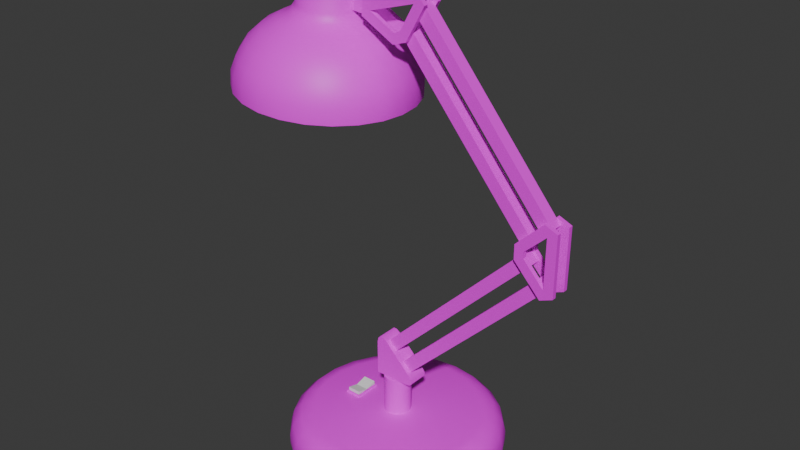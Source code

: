 # Source: Lamp.blend  (saved by Blender 4.0.36; exported with 4.5.12 LTS)
import bpy
from mathutils import Matrix  # noqa: F401  (used for matrix-valued properties, if any)

bpy.ops.wm.read_factory_settings(use_empty=True)
scene = bpy.context.scene
scene.name = 'Scene'

# ---- collections
col_collection = bpy.data.collections.new('Collection'); scene.collection.children.link(col_collection)

# ---- images (referenced by path relative to the original .blend; pixels are not part of the script)
import os
ASSET_DIR = os.environ.get("B2B_ASSET_DIR", "")  # directory of the original .blend (textures are referenced by path, not embedded)
HERE = os.path.dirname(os.path.abspath(__file__))  # packed textures are extracted next to this script under _unpacked/

def load_image(name, relpath, width, height, colorspace="sRGB"):
    """Load a texture the original file referenced (path relative to the .blend, or extracted next to this script)."""
    p = next((c for c in (os.path.join(HERE, relpath), os.path.join(ASSET_DIR, relpath)) if relpath and os.path.exists(c)), "")
    if p:
        img = bpy.data.images.load(p, check_existing=True)
        img.name = name
    else:  # same state as the original file: an image datablock whose file is absent (Cycles renders it pink)
        img = bpy.data.images.new(name, width, height)
        img.source = "FILE"
        img.filepath = "//" + (relpath or name)
    img.colorspace_settings.name = colorspace
    return img
img_untitled = load_image('Untitled', 'LampAO.png', 1024, 1024, 'sRGB')

# ---- materials (node trees are filled in below, after node groups)
mat_material = bpy.data.materials.new('Material')
mat_material.alpha_threshold = 0.0
mat_material.roughness = 0.5
mat_material.line_color = (0.0, 0.0, 0.0, 1.0)

# ---- node groups
ng_auto_smooth = bpy.data.node_groups.new('Auto Smooth', 'GeometryNodeTree')
_s = ng_auto_smooth.interface.new_socket(name='Geometry', in_out='OUTPUT', socket_type='NodeSocketGeometry')
_s = ng_auto_smooth.interface.new_socket(name='Geometry', in_out='INPUT', socket_type='NodeSocketGeometry')
_s = ng_auto_smooth.interface.new_socket(name='Angle', in_out='INPUT', socket_type='NodeSocketFloat')
_s.subtype = 'ANGLE'
_s.min_value = 0.0
_s.max_value = 3.142
ng_auto_smooth.is_modifier = True
_N = ng_auto_smooth.nodes; _L = ng_auto_smooth.links
n0 = _N.new('NodeGroupOutput'); n0.name = 'Group Output'; n0.location = (480, -100)
n1 = _N.new('NodeGroupInput'); n1.name = 'Group Input'; n1.location = (-420, -300)
n2 = _N.new('NodeGroupInput'); n2.name = 'Group Input.001'; n2.location = (-60, -100)
n3 = _N.new('GeometryNodeSetShadeSmooth'); n3.name = 'Set Shade Smooth'; n3.location = (120, -100)
n3.domain = 'EDGE'
n4 = _N.new('GeometryNodeSetShadeSmooth'); n4.name = 'Set Shade Smooth.001'; n4.location = (300, -100)
n5 = _N.new('GeometryNodeInputMeshEdgeAngle'); n5.name = 'Edge Angle'; n5.location = (-420, -220)
n6 = _N.new('GeometryNodeInputEdgeSmooth'); n6.name = 'Is Edge Smooth'; n6.location = (-60, -160)
n7 = _N.new('GeometryNodeInputShadeSmooth'); n7.name = 'Is Face Smooth'; n7.location = (-240, -340)
n8 = _N.new('FunctionNodeBooleanMath'); n8.name = 'Boolean Math'; n8.location = (-60, -220)
n9 = _N.new('FunctionNodeCompare'); n9.name = 'Compare'; n9.location = (-240, -180)
n9.operation = 'LESS_EQUAL'
_L.new(n5.outputs[0], n9.inputs[0])
_L.new(n4.outputs[0], n0.inputs[0])
_L.new(n1.outputs[1], n9.inputs[1])
_L.new(n9.outputs[0], n8.inputs[0])
_L.new(n7.outputs[0], n8.inputs[1])
_L.new(n2.outputs[0], n3.inputs[0])
_L.new(n6.outputs[0], n3.inputs[1])
_L.new(n3.outputs[0], n4.inputs[0])
_L.new(n8.outputs[0], n3.inputs[2])
n0.is_active_output = True

# ---- material node trees
mat_material.use_nodes = True; mat_material.node_tree.nodes.clear()
_N = mat_material.node_tree.nodes; _L = mat_material.node_tree.links
n0 = _N.new('ShaderNodeOutputMaterial'); n0.name = 'Material Output'; n0.location = (300, 300)
n1 = _N.new('ShaderNodeBsdfPrincipled'); n1.name = 'Principled BSDF'; n1.location = (6, 236)
n1.inputs[3].default_value = 1.45
n2 = _N.new('ShaderNodeTexImage'); n2.name = 'Image Texture'; n2.location = (-366, 195)
n2.image = img_untitled
_L.new(n1.outputs[0], n0.inputs[0])
_L.new(n2.outputs[0], n1.inputs[0])
n0.is_active_output = True

# ---- world
world_world = bpy.data.worlds.new('World'); scene.world = world_world
world_world.use_nodes = True; world_world.node_tree.nodes.clear()
_N = world_world.node_tree.nodes; _L = world_world.node_tree.links
n0 = _N.new('ShaderNodeOutputWorld'); n0.name = 'World Output'; n0.location = (300, 300)
n1 = _N.new('ShaderNodeBackground'); n1.name = 'Background'; n1.location = (10, 300)
n1.inputs[0].default_value = (0.05088, 0.05088, 0.05088, 1.0)
_L.new(n1.outputs[0], n0.inputs[0])
n0.is_active_output = True
world_world.color = (0.05088, 0.05088, 0.05088)
world_world.use_sun_shadow = False
world_world.sun_shadow_jitter_overblur = 0.0

# ---- meshes
me_plane_001 = bpy.data.meshes.new('Plane.001')
me_plane_001.from_pydata([(0.125, -0.2327, 0.01003), (0.125, -0.2465, 0.01003), (0.1507, -0.2715, 0.01003), (0.1626, -0.2666, 0.01003), (0.162, -0.2108, 0.01003), (0.1501, -0.2059, 0.01003), (0.1337, -0.2425, 0.01003), (0.1337, -0.2367, 0.01003), (0.1529, -0.216, 0.01003), (0.1535, -0.2614, 0.01003), (0.1337, -0.2425, 0.00597), (0.1337, -0.2367, 0.00597), (0.1529, -0.216, 0.00597), (0.162, -0.2108, 0.00597), (0.125, -0.2465, 0.00597), (0.125, -0.2327, 0.00597), (0.1501, -0.2059, 0.00597), (0.1626, -0.2666, 0.00597), (0.1507, -0.2715, 0.00597), (0.1535, -0.2614, 0.00597), (0.125, -0.2327, -0.01003), (0.125, -0.2465, -0.01003), (0.1507, -0.2715, -0.01003), (0.1626, -0.2666, -0.01003), (0.162, -0.2108, -0.01003), (0.1501, -0.2059, -0.01003), (0.1337, -0.2425, -0.01003), (0.1337, -0.2367, -0.01003), (0.1529, -0.216, -0.01003), (0.1535, -0.2614, -0.01003), (0.1337, -0.2425, -0.00597), (0.1337, -0.2367, -0.00597), (0.1529, -0.216, -0.00597), (0.162, -0.2108, -0.00597), (0.125, -0.2465, -0.00597), (0.125, -0.2327, -0.00597), (0.1501, -0.2059, -0.00597), (0.1626, -0.2666, -0.00597), (0.1507, -0.2715, -0.00597), (0.1535, -0.2614, -0.00597), (-0.07279, -0.3635, 0.06936), (-0.07373, -0.3507, 0.07686), (-0.06005, -0.3832, 0.04203), (-0.05711, -0.3745, 0.05534), (-0.05489, -0.3622, 0.067), (-0.05389, -0.3492, 0.07424), (-0.05369, -0.3366, 0.07845), (-0.05459, -0.3234, 0.07871), (-0.04959, -0.3825, 0.03768), (-0.04333, -0.3735, 0.04962), (-0.03821, -0.3609, 0.06007), (-0.0354, -0.3479, 0.06656), (-0.03415, -0.3351, 0.07034), (-0.03499, -0.3219, 0.07057), (-0.0406, -0.3818, 0.03076), (-0.0315, -0.3726, 0.04051), (-0.02388, -0.3599, 0.04905), (-0.01953, -0.3467, 0.05435), (-0.01738, -0.3339, 0.05743), (-0.01815, -0.3207, 0.05762), (-0.03371, -0.3813, 0.02175), (-0.02242, -0.372, 0.02865), (-0.01289, -0.3591, 0.03468), (-0.007347, -0.3458, 0.03843), (-0.004505, -0.333, 0.04061), (-0.005238, -0.3198, 0.04075), (-0.02937, -0.381, 0.01126), (-0.01671, -0.3716, 0.01483), (-0.005975, -0.3586, 0.01795), (0.0003108, -0.3453, 0.01989), (0.003588, -0.3324, 0.02102), (0.002881, -0.3192, 0.02109), (-0.02789, -0.3809, 4.017e-08), (-0.01476, -0.3714, 4.515e-08), (-0.003618, -0.3584, 3.995e-08), (0.002923, -0.3451, 4.053e-08), (0.006348, -0.3322, 4.092e-08), (0.00565, -0.319, 3.875e-08), (-0.02937, -0.381, -0.01126), (-0.01671, -0.3716, -0.01483), (-0.005975, -0.3586, -0.01795), (0.0003108, -0.3453, -0.01989), (0.003588, -0.3324, -0.02102), (0.002881, -0.3192, -0.02109), (-0.03371, -0.3813, -0.02175), (-0.02242, -0.372, -0.02865), (-0.01289, -0.3591, -0.03468), (-0.007347, -0.3458, -0.03843), (-0.004505, -0.333, -0.04061), (-0.005238, -0.3198, -0.04075), (-0.0406, -0.3818, -0.03076), (-0.0315, -0.3726, -0.04051), (-0.02388, -0.3599, -0.04905), (-0.01953, -0.3467, -0.05435), (-0.01738, -0.3339, -0.05743), (-0.01815, -0.3207, -0.05762), (-0.04959, -0.3825, -0.03768), (-0.04333, -0.3735, -0.04962), (-0.03821, -0.3609, -0.06007), (-0.0354, -0.3479, -0.06656), (-0.03415, -0.3351, -0.07034), (-0.03499, -0.3219, -0.07057), (-0.06005, -0.3832, -0.04203), (-0.05711, -0.3745, -0.05534), (-0.05489, -0.3622, -0.067), (-0.05389, -0.3492, -0.07424), (-0.05369, -0.3366, -0.07845), (-0.05459, -0.3234, -0.07871), (-0.07128, -0.384, -0.04351), (-0.0719, -0.3756, -0.0573), (-0.07279, -0.3635, -0.06936), (-0.07373, -0.3507, -0.07686), (-0.07465, -0.3381, -0.08122), (-0.07562, -0.3249, -0.08149), (-0.08251, -0.3849, -0.04203), (-0.08669, -0.3767, -0.05534), (-0.0907, -0.3648, -0.067), (-0.09357, -0.3521, -0.07424), (-0.09562, -0.3397, -0.07845), (-0.09666, -0.3265, -0.07871), (-0.09298, -0.3856, -0.03768), (-0.1005, -0.3777, -0.04962), (-0.1074, -0.366, -0.06007), (-0.1121, -0.3535, -0.06656), (-0.1152, -0.3411, -0.07034), (-0.1163, -0.3279, -0.07057), (-0.102, -0.3863, -0.03076), (-0.1123, -0.3786, -0.04051), (-0.1217, -0.3671, -0.04905), (-0.1279, -0.3547, -0.05435), (-0.1319, -0.3423, -0.05743), (-0.1331, -0.3291, -0.05762), (-0.1089, -0.3868, -0.02175), (-0.1214, -0.3792, -0.02865), (-0.1327, -0.3679, -0.03468), (-0.1401, -0.3556, -0.03843), (-0.1448, -0.3433, -0.04061), (-0.146, -0.3301, -0.04075), (-0.1132, -0.3871, -0.01126), (-0.1271, -0.3797, -0.01483), (-0.1396, -0.3684, -0.01795), (-0.1478, -0.3561, -0.01989), (-0.1529, -0.3439, -0.02102), (-0.1541, -0.3307, -0.02109), (-0.1147, -0.3872, 4.796e-08), (-0.129, -0.3798, 4.103e-08), (-0.142, -0.3685, 5.924e-08), (-0.1504, -0.3563, 5.35e-08), (-0.1557, -0.3441, 3.282e-08), (-0.1569, -0.3309, 5.019e-08), (-0.1132, -0.3871, 0.01126), (-0.1271, -0.3797, 0.01483), (-0.1396, -0.3684, 0.01795), (-0.1478, -0.3561, 0.01989), (-0.1529, -0.3439, 0.02102), (-0.1541, -0.3307, 0.02109), (-0.1089, -0.3868, 0.02175), (-0.1214, -0.3792, 0.02865), (-0.1327, -0.3679, 0.03468), (-0.1401, -0.3556, 0.03843), (-0.1448, -0.3433, 0.04061), (-0.146, -0.3301, 0.04075), (-0.102, -0.3863, 0.03076), (-0.1123, -0.3786, 0.04051), (-0.1217, -0.3671, 0.04905), (-0.1279, -0.3547, 0.05435), (-0.1319, -0.3423, 0.05743), (-0.1331, -0.3291, 0.05762), (-0.09298, -0.3856, 0.03768), (-0.1005, -0.3777, 0.04962), (-0.1074, -0.366, 0.06007), (-0.1121, -0.3535, 0.06656), (-0.1152, -0.3411, 0.07034), (-0.1163, -0.3279, 0.07057), (-0.08251, -0.3849, 0.04203), (-0.08669, -0.3767, 0.05534), (-0.0907, -0.3648, 0.067), (-0.09357, -0.3521, 0.07424), (-0.09562, -0.3397, 0.07845), (-0.09666, -0.3265, 0.07871), (-0.07128, -0.384, 0.04351), (-0.0719, -0.3756, 0.0573), (-0.07465, -0.3381, 0.08122), (-0.07562, -0.3249, 0.08149), (-0.07031, -0.3973, 0.02908), (-0.07088, -0.3896, 0.03376), (-0.0628, -0.3968, 0.02809), (-0.06217, -0.3889, 0.03261), (-0.05581, -0.3962, 0.02518), (-0.05405, -0.3883, 0.02923), (-0.0498, -0.3958, 0.02056), (-0.04708, -0.3878, 0.02387), (-0.04519, -0.3955, 0.01454), (-0.04173, -0.3874, 0.01688), (-0.0423, -0.3953, 0.007526), (-0.03836, -0.3872, 0.008737), (-0.04131, -0.3952, 3.277e-08), (-0.03721, -0.3871, 3.375e-08), (-0.0423, -0.3953, -0.007526), (-0.03836, -0.3872, -0.008736), (-0.04519, -0.3955, -0.01454), (-0.04173, -0.3874, -0.01688), (-0.0498, -0.3958, -0.02056), (-0.04708, -0.3878, -0.02387), (-0.05581, -0.3962, -0.02518), (-0.05405, -0.3883, -0.02923), (-0.0628, -0.3968, -0.02809), (-0.06217, -0.3889, -0.0326), (-0.07031, -0.3973, -0.02908), (-0.07088, -0.3896, -0.03376), (-0.07782, -0.3979, -0.02809), (-0.07959, -0.3902, -0.0326), (-0.08481, -0.3984, -0.02518), (-0.08771, -0.3908, -0.02923), (-0.09082, -0.3988, -0.02056), (-0.09468, -0.3913, -0.02387), (-0.09543, -0.3992, -0.01454), (-0.1, -0.3917, -0.01688), (-0.09832, -0.3994, -0.007526), (-0.1034, -0.3919, -0.008736), (-0.09931, -0.3994, 3.252e-08), (-0.1045, -0.392, 3.518e-08), (-0.09832, -0.3994, 0.007526), (-0.1034, -0.3919, 0.008737), (-0.09543, -0.3992, 0.01454), (-0.1, -0.3917, 0.01688), (-0.09082, -0.3988, 0.02056), (-0.09468, -0.3913, 0.02387), (-0.08481, -0.3984, 0.02518), (-0.08771, -0.3908, 0.02923), (-0.07782, -0.3979, 0.02809), (-0.07959, -0.3902, 0.03261), (-0.05628, -0.3235, 0.07236), (-0.03826, -0.3222, 0.06488), (-0.02279, -0.321, 0.05297), (-0.01092, -0.3202, 0.03746), (-0.00218, -0.3195, 0.009695), (-0.003453, -0.3196, -0.01939), (-0.01092, -0.3202, -0.03746), (-0.02279, -0.321, -0.05297), (-0.03826, -0.3222, -0.06488), (-0.05628, -0.3235, -0.07236), (-0.07562, -0.3249, -0.07492), (-0.09496, -0.3263, -0.07236), (-0.113, -0.3277, -0.06488), (-0.1285, -0.3288, -0.05297), (-0.1403, -0.3297, -0.03746), (-0.1478, -0.3302, -0.01939), (-0.1503, -0.3304, 4.915e-08), (-0.1478, -0.3302, 0.01939), (-0.1403, -0.3297, 0.03746), (-0.1285, -0.3288, 0.05297), (-0.113, -0.3277, 0.06488), (-0.09496, -0.3263, 0.07236), (-0.07562, -0.3249, 0.07492), (-0.0648, -0.3575, 0.06385), (-0.03409, -0.3552, 0.05109), (-0.01385, -0.3537, 0.02465), (-0.009507, -0.3534, -0.008406), (-0.02223, -0.3544, -0.03921), (-0.04861, -0.3563, -0.0595), (-0.08157, -0.3587, -0.06385), (-0.1123, -0.361, -0.05109), (-0.1325, -0.3625, -0.02465), (-0.1369, -0.3628, 0.008406), (-0.1241, -0.3618, 0.03921), (-0.09777, -0.3599, 0.0595), (-0.06608, -0.3778, 0.04188), (-0.03184, -0.3753, 0.01554), (-0.03747, -0.3757, -0.02737), (-0.07735, -0.3786, -0.04394), (-0.1116, -0.3811, -0.01759), (-0.106, -0.3807, 0.02532), (-0.07056, -0.3938, -0.001027), (-0.06844, -0.4228, 0.02859), (-0.05917, -0.4362, 0.01076), (-0.06106, -0.4223, 0.02762), (-0.05418, -0.4218, 0.02476), (-0.04827, -0.4214, 0.02022), (-0.04374, -0.421, 0.0143), (-0.054, -0.4359, -0.001771), (-0.04089, -0.4208, 0.007401), (-0.03992, -0.4208, 3.471e-08), (-0.04089, -0.4208, -0.0074), (-0.04374, -0.421, -0.0143), (-0.06223, -0.4365, -0.01253), (-0.04827, -0.4214, -0.02022), (-0.05418, -0.4218, -0.02476), (-0.06106, -0.4223, -0.02762), (-0.06844, -0.4228, -0.02859), (-0.07564, -0.4375, -0.01076), (-0.07582, -0.4234, -0.02762), (-0.08269, -0.4239, -0.02476), (-0.0886, -0.4243, -0.02022), (-0.09313, -0.4247, -0.0143), (-0.08082, -0.4378, 0.001771), (-0.09598, -0.4249, -0.0074), (-0.09695, -0.4249, 3.447e-08), (-0.09598, -0.4249, 0.007401), (-0.09313, -0.4247, 0.0143), (-0.07259, -0.4372, 0.01253), (-0.0886, -0.4243, 0.02022), (-0.08269, -0.4239, 0.02476), (-0.07582, -0.4234, 0.02762), (-0.06797, -0.4291, 0.02584), (-0.05981, -0.4337, 0.01885), (-0.0613, -0.4286, 0.02496), (-0.05509, -0.4282, 0.02238), (-0.05146, -0.4331, 0.01242), (-0.04975, -0.4278, 0.01827), (-0.04566, -0.4275, 0.01292), (-0.04743, -0.4328, 0.002663), (-0.04308, -0.4273, 0.006688), (-0.0422, -0.4272, 3.652e-08), (-0.0488, -0.4329, -0.007807), (-0.04308, -0.4273, -0.006688), (-0.04566, -0.4275, -0.01292), (-0.05521, -0.4333, -0.01618), (-0.04975, -0.4278, -0.01827), (-0.05509, -0.4282, -0.02238), (-0.06494, -0.4341, -0.02023), (-0.0613, -0.4286, -0.02496), (-0.06797, -0.4291, -0.02584), (-0.07539, -0.4348, -0.01885), (-0.07464, -0.4296, -0.02496), (-0.08086, -0.4301, -0.02238), (-0.08374, -0.4354, -0.01242), (-0.0862, -0.4305, -0.01827), (-0.09029, -0.4308, -0.01292), (-0.08777, -0.4357, -0.002663), (-0.09287, -0.431, -0.006688), (-0.09375, -0.431, 3.562e-08), (-0.0864, -0.4356, 0.007807), (-0.09287, -0.431, 0.006688), (-0.09029, -0.4308, 0.01292), (-0.07998, -0.4352, 0.01618), (-0.0862, -0.4305, 0.01827), (-0.08086, -0.4301, 0.02238), (-0.07025, -0.4344, 0.02023), (-0.07464, -0.4296, 0.02496), (0.01681, -0.3837, 0.01003), (0.003704, -0.3795, 0.01003), (-0.02792, -0.3964, 0.01003), (-0.02683, -0.4092, 0.01003), (0.02652, -0.4255, 0.01003), (0.03477, -0.4157, 0.01003), (0.004898, -0.3889, 0.01003), (0.01039, -0.3907, 0.01003), (0.0243, -0.4153, 0.01003), (-0.01911, -0.4021, 0.01003), (0.004898, -0.3889, 0.00597), (0.01039, -0.3907, 0.00597), (0.0243, -0.4153, 0.00597), (0.02652, -0.4255, 0.00597), (0.003704, -0.3795, 0.00597), (0.01681, -0.3837, 0.00597), (0.03477, -0.4157, 0.00597), (-0.02683, -0.4092, 0.00597), (-0.02792, -0.3964, 0.00597), (-0.01911, -0.4021, 0.00597), (0.01681, -0.3837, -0.01003), (0.003704, -0.3795, -0.01003), (-0.02792, -0.3964, -0.01003), (-0.02683, -0.4092, -0.01003), (0.02652, -0.4255, -0.01003), (0.03477, -0.4157, -0.01003), (0.004898, -0.3889, -0.01003), (0.01039, -0.3907, -0.01003), (0.0243, -0.4153, -0.01003), (-0.01911, -0.4021, -0.01003), (0.004898, -0.3889, -0.00597), (0.01039, -0.3907, -0.00597), (0.0243, -0.4153, -0.00597), (0.02652, -0.4255, -0.00597), (0.003704, -0.3795, -0.00597), (0.01681, -0.3837, -0.00597), (0.03477, -0.4157, -0.00597), (-0.02683, -0.4092, -0.00597), (-0.02792, -0.3964, -0.00597), (-0.01911, -0.4021, -0.00597), (-0.04143, -0.3974, 0.005276), (-0.04143, -0.3974, -0.005276), (-0.04052, -0.4101, 0.005188), (-0.04052, -0.4101, -0.005188), (-2.98e-08, 0.0, 0.1), (0.02393, 0.0, 0.09709), (0.04647, 0.0, 0.08855), (0.06631, 0.0, 0.07485), (0.0823, 0.0, 0.05681), (0.0935, 0.0, 0.03546), (0.09927, 0.0, 0.01205), (0.09927, 0.0, -0.01205), (0.0935, 0.0, -0.03546), (0.0823, 0.0, -0.05681), (0.06631, 0.0, -0.07485), (0.04647, 0.0, -0.08855), (0.02393, 0.0, -0.09709), (-2.98e-08, 0.0, -0.1), (-0.02393, 0.0, -0.09709), (-0.04647, 0.0, -0.08855), (-0.06631, 0.0, -0.07485), (-0.0823, 0.0, -0.05681), (-0.0935, 0.0, -0.03546), (-0.09927, 0.0, -0.01205), (-0.09927, 0.0, 0.01205), (-0.0935, 0.0, 0.03546), (-0.0823, 0.0, 0.05681), (-0.06631, 0.0, 0.07485), (-0.04647, 0.0, 0.08855), (-0.02393, 0.0, 0.09709), (-0.001525, -0.03, 0.01256), (0.004486, -0.03, 0.01183), (0.00947, -0.03, 0.008389), (0.01228, -0.03, 0.003028), (0.01228, -0.03, -0.003028), (0.00947, -0.03, -0.008389), (0.004486, -0.03, -0.01183), (-0.001525, -0.03, -0.01256), (-0.007187, -0.03, -0.01041), (-0.0112, -0.03, -0.005879), (-0.01265, -0.03, 2.058e-08), (-0.0112, -0.03, 0.005879), (-0.007187, -0.03, 0.01041), (-0.007187, -0.06669, 0.01041), (-0.0112, -0.06669, 0.005879), (-0.01265, -0.06669, 2.335e-08), (-0.0112, -0.06669, -0.005879), (-0.007187, -0.06669, -0.01041), (-0.001525, -0.06669, -0.01256), (0.004486, -0.06669, -0.01183), (0.00947, -0.06669, -0.008389), (0.01228, -0.06669, -0.003028), (0.01228, -0.06669, 0.003028), (0.00947, -0.06669, 0.008389), (0.004486, -0.06669, 0.01183), (-0.001525, -0.06669, 0.01256), (-2.98e-08, -0.008558, 0.1), (-0.0003767, -0.03, 0.0784), (-5.049e-05, -0.01928, 0.09711), (-0.0001884, -0.02713, 0.0892), (0.01913, -0.03, 0.07603), (0.02393, -0.008558, 0.09709), (0.02153, -0.02713, 0.08656), (0.02329, -0.01928, 0.09427), (0.0361, -0.03, 0.0696), (0.04647, -0.008558, 0.08855), (0.04129, -0.02713, 0.07907), (0.04508, -0.01928, 0.08601), (0.05227, -0.03, 0.05843), (0.06631, -0.008558, 0.07485), (0.05929, -0.02713, 0.06664), (0.06443, -0.01928, 0.07265), (0.06431, -0.03, 0.04485), (0.0823, -0.008558, 0.05681), (0.0733, -0.02713, 0.05083), (0.07989, -0.01928, 0.0552), (0.07344, -0.03, 0.02745), (0.0935, -0.008558, 0.03546), (0.08347, -0.02713, 0.03145), (0.09081, -0.01928, 0.03439), (0.07778, -0.03, 0.009824), (0.09927, -0.008558, 0.01205), (0.08853, -0.02713, 0.01094), (0.09639, -0.01928, 0.01175), (0.07778, -0.03, -0.009824), (0.09927, -0.008558, -0.01205), (0.08853, -0.02713, -0.01094), (0.09639, -0.01928, -0.01175), (0.07344, -0.03, -0.02745), (0.0935, -0.008558, -0.03546), (0.08347, -0.02713, -0.03145), (0.09081, -0.01928, -0.03439), (0.06431, -0.03, -0.04485), (0.0823, -0.008558, -0.05681), (0.0733, -0.02713, -0.05083), (0.07989, -0.01928, -0.0552), (0.05227, -0.03, -0.05843), (0.06631, -0.008558, -0.07485), (0.05929, -0.02713, -0.06664), (0.06443, -0.01928, -0.07265), (0.0361, -0.03, -0.0696), (0.04647, -0.008558, -0.08855), (0.04129, -0.02713, -0.07907), (0.04508, -0.01928, -0.08601), (0.01913, -0.03, -0.07603), (0.02393, -0.008558, -0.09709), (0.02153, -0.02713, -0.08656), (0.02329, -0.01928, -0.09427), (-0.0003767, -0.03, -0.0784), (-2.98e-08, -0.008558, -0.1), (-0.0001884, -0.02713, -0.0892), (-5.049e-05, -0.01928, -0.09711), (-0.0184, -0.03, -0.07621), (-0.02393, -0.008558, -0.09709), (-0.02116, -0.02713, -0.08665), (-0.02319, -0.01928, -0.0943), (-0.03677, -0.03, -0.06925), (-0.04647, -0.008558, -0.08855), (-0.04162, -0.02713, -0.0789), (-0.04517, -0.01928, -0.08596), (-0.05171, -0.03, -0.05893), (-0.06631, -0.008558, -0.07485), (-0.05901, -0.02713, -0.06689), (-0.06436, -0.01928, -0.07272), (-0.06474, -0.03, -0.04423), (-0.0823, -0.008558, -0.05681), (-0.07352, -0.02713, -0.05052), (-0.07995, -0.01928, -0.05512), (-0.07317, -0.03, -0.02815), (-0.0935, -0.008558, -0.03546), (-0.08334, -0.02713, -0.03181), (-0.09078, -0.01928, -0.03448), (-0.07787, -0.03, -0.009076), (-0.09927, -0.008558, -0.01205), (-0.08857, -0.02713, -0.01056), (-0.0964, -0.01928, -0.01165), (-0.07787, -0.03, 0.009076), (-0.09927, -0.008558, 0.01205), (-0.08857, -0.02713, 0.01056), (-0.0964, -0.01928, 0.01165), (-0.07317, -0.03, 0.02815), (-0.0935, -0.008558, 0.03546), (-0.08334, -0.02713, 0.03181), (-0.09078, -0.01928, 0.03448), (-0.06474, -0.03, 0.04423), (-0.0823, -0.008558, 0.05681), (-0.07352, -0.02713, 0.05052), (-0.07995, -0.01928, 0.05512), (-0.05171, -0.03, 0.05893), (-0.06631, -0.008558, 0.07485), (-0.05901, -0.02713, 0.06689), (-0.06436, -0.01928, 0.07272), (-0.03677, -0.03, 0.06925), (-0.04647, -0.008558, 0.08855), (-0.04162, -0.02713, 0.0789), (-0.04517, -0.01928, 0.08596), (-0.0184, -0.03, 0.07621), (-0.02393, -0.008558, 0.09709), (-0.02116, -0.02713, 0.08665), (-0.02319, -0.01928, 0.0943), (-0.01509, -0.06724, -0.009743), (-0.01509, -0.06724, 0.009253), (-0.01509, -0.09885, 0.009253), (-0.004348, -0.1033, 0.009253), (-0.01427, -0.1038, 0.009253), (-0.01194, -0.1064, 0.009253), (-0.008458, -0.1063, 0.009253), (0.02097, -0.07798, 0.009253), (0.01652, -0.06724, 0.009253), (0.02393, -0.07387, 0.009253), (0.02412, -0.07039, 0.009253), (0.02152, -0.06806, 0.009253), (-0.004348, -0.1033, -0.009743), (-0.01509, -0.09885, -0.009743), (-0.008458, -0.1063, -0.009743), (-0.01194, -0.1064, -0.009743), (-0.01427, -0.1038, -0.009743), (0.01652, -0.06724, -0.009743), (0.02097, -0.07798, -0.009743), (0.02152, -0.06806, -0.009743), (0.02412, -0.07039, -0.009743), (0.02393, -0.07387, -0.009743), (-0.01036, -0.0977, -0.005699), (0.13, -0.238, -0.005699), (-0.01036, -0.0977, 0.005699), (0.13, -0.238, 0.005699), (-0.002303, -0.08964, -0.005699), (0.138, -0.23, -0.005699), (-0.002303, -0.08964, 0.005699), (0.138, -0.23, 0.005699), (0.005756, -0.08158, -0.005699), (0.1454, -0.2212, -0.005699), (0.005756, -0.08158, 0.005699), (0.1454, -0.2212, 0.005699), (0.01382, -0.07352, -0.005699), (0.1534, -0.2131, -0.005699), (0.01382, -0.07352, 0.005699), (0.1534, -0.2131, 0.005699), (0.1302, -0.2429, -0.005699), (0.00915, -0.3871, -0.005699), (0.1302, -0.2429, 0.005699), (0.00915, -0.3871, 0.005699), (0.1389, -0.2502, -0.005699), (0.01788, -0.3944, -0.005699), (0.1389, -0.2502, 0.005699), (0.01788, -0.3944, 0.005699), (0.1465, -0.2589, -0.005699), (0.02159, -0.4077, -0.005699), (0.1465, -0.2589, 0.005699), (0.02159, -0.4077, 0.005699), (0.1552, -0.2662, -0.005699), (0.03032, -0.4151, -0.005699), (0.1552, -0.2662, 0.005699), (0.03032, -0.4151, 0.005699), (-0.05153, -0.03, -0.0126), (-0.03647, -0.03, -0.0126), (-0.05153, -0.03, 0.0126), (-0.03647, -0.03, 0.0126), (-0.05153, -0.032, 0.0126), (-0.05153, -0.032, -0.0126), (-0.03647, -0.032, -0.0126), (-0.03647, -0.032, 0.0126), (-0.0504, -0.032, 0.0114), (-0.0504, -0.032, -0.0114), (-0.0376, -0.032, -0.0114), (-0.0376, -0.032, 0.0114), (-0.0504, -0.02999, 0.0114), (-0.0504, -0.02999, -0.0114), (-0.0376, -0.02999, -0.0114), (-0.0376, -0.02999, 0.0114)], [], [(10, 14, 15, 11), (6, 7, 0, 1), (8, 4, 5), (9, 2, 3), (7, 8, 5, 0), (9, 6, 1, 2), (8, 9, 3, 4), (12, 16, 13), (19, 17, 18), (11, 15, 16, 12), (19, 18, 14, 10), (12, 13, 17, 19), (5, 16, 15, 0), (8, 12, 19, 9), (0, 15, 14, 1), (6, 10, 11, 7), (1, 14, 18, 2), (9, 19, 10, 6), (4, 13, 16, 5), (7, 11, 12, 8), (3, 17, 13, 4), (2, 18, 17, 3), (30, 31, 35, 34), (26, 21, 20, 27), (28, 25, 24), (29, 23, 22), (27, 20, 25, 28), (29, 22, 21, 26), (28, 24, 23, 29), (32, 33, 36), (39, 38, 37), (31, 32, 36, 35), (39, 30, 34, 38), (32, 39, 37, 33), (25, 20, 35, 36), (28, 29, 39, 32), (20, 21, 34, 35), (26, 27, 31, 30), (21, 22, 38, 34), (29, 26, 30, 39), (24, 25, 36, 33), (27, 28, 32, 31), (23, 24, 33, 37), (22, 23, 37, 38), (96, 205, 207, 102), (114, 211, 213, 120), (120, 213, 215, 126), (126, 215, 217, 132), (132, 217, 219, 138), (138, 219, 221, 144), (144, 221, 223, 150), (150, 223, 225, 156), (156, 225, 227, 162), (162, 227, 229, 168), (168, 229, 231, 174), (174, 231, 185, 180), (180, 185, 187, 42), (42, 187, 189, 48), (48, 189, 191, 54), (54, 191, 193, 60), (60, 193, 195, 66), (66, 195, 197, 72), (72, 197, 199, 78), (78, 199, 201, 84), (84, 201, 203, 90), (102, 207, 209, 108), (108, 209, 211, 114), (183, 182, 46, 47), (202, 286, 287, 204), (181, 180, 42, 43), (40, 181, 43, 44), (41, 40, 44, 45), (182, 41, 45, 46), (46, 45, 51, 52), (47, 46, 52, 53), (200, 284, 286, 202), (43, 42, 48, 49), (44, 43, 49, 50), (45, 44, 50, 51), (204, 287, 288, 206), (49, 48, 54, 55), (50, 49, 55, 56), (51, 50, 56, 57), (52, 51, 57, 58), (53, 52, 58, 59), (58, 57, 63, 64), (59, 58, 64, 65), (206, 288, 289, 208), (55, 54, 60, 61), (56, 55, 61, 62), (57, 56, 62, 63), (61, 60, 66, 67), (62, 61, 67, 68), (63, 62, 68, 69), (64, 63, 69, 70), (65, 64, 70, 71), (208, 289, 291, 210), (71, 70, 76, 77), (210, 291, 292, 212), (67, 66, 72, 73), (68, 67, 73, 74), (69, 68, 74, 75), (70, 69, 75, 76), (74, 73, 79, 80), (75, 74, 80, 81), (76, 75, 81, 82), (77, 76, 82, 83), (212, 292, 293, 214), (73, 72, 78, 79), (214, 293, 294, 216), (79, 78, 84, 85), (80, 79, 85, 86), (81, 80, 86, 87), (82, 81, 87, 88), (83, 82, 88, 89), (86, 85, 91, 92), (87, 86, 92, 93), (88, 87, 93, 94), (89, 88, 94, 95), (216, 294, 296, 218), (85, 84, 90, 91), (218, 296, 297, 220), (91, 90, 96, 97), (92, 91, 97, 98), (93, 92, 98, 99), (94, 93, 99, 100), (95, 94, 100, 101), (99, 98, 104, 105), (100, 99, 105, 106), (101, 100, 106, 107), (220, 297, 298, 222), (97, 96, 102, 103), (98, 97, 103, 104), (222, 298, 299, 224), (103, 102, 108, 109), (104, 103, 109, 110), (105, 104, 110, 111), (106, 105, 111, 112), (107, 106, 112, 113), (111, 110, 116, 117), (112, 111, 117, 118), (113, 112, 118, 119), (224, 299, 301, 226), (109, 108, 114, 115), (110, 109, 115, 116), (226, 301, 302, 228), (115, 114, 120, 121), (116, 115, 121, 122), (117, 116, 122, 123), (118, 117, 123, 124), (119, 118, 124, 125), (124, 123, 129, 130), (125, 124, 130, 131), (228, 302, 303, 230), (121, 120, 126, 127), (122, 121, 127, 128), (123, 122, 128, 129), (127, 126, 132, 133), (128, 127, 133, 134), (129, 128, 134, 135), (130, 129, 135, 136), (131, 130, 136, 137), (137, 136, 142, 143), (186, 276, 277, 188), (133, 132, 138, 139), (134, 133, 139, 140), (135, 134, 140, 141), (136, 135, 141, 142), (139, 138, 144, 145), (140, 139, 145, 146), (141, 140, 146, 147), (142, 141, 147, 148), (143, 142, 148, 149), (184, 274, 276, 186), (149, 148, 154, 155), (188, 277, 278, 190), (145, 144, 150, 151), (146, 145, 151, 152), (147, 146, 152, 153), (148, 147, 153, 154), (152, 151, 157, 158), (153, 152, 158, 159), (154, 153, 159, 160), (155, 154, 160, 161), (190, 278, 279, 192), (151, 150, 156, 157), (192, 279, 281, 194), (157, 156, 162, 163), (158, 157, 163, 164), (159, 158, 164, 165), (160, 159, 165, 166), (161, 160, 166, 167), (164, 163, 169, 170), (165, 164, 170, 171), (166, 165, 171, 172), (167, 166, 172, 173), (163, 162, 168, 169), (194, 281, 382, 380), (169, 168, 174, 175), (170, 169, 175, 176), (171, 170, 176, 177), (172, 171, 177, 178), (173, 172, 178, 179), (177, 176, 40, 41), (178, 177, 41, 182), (179, 178, 182, 183), (198, 283, 284, 200), (175, 174, 180, 181), (176, 175, 181, 40), (184, 186, 187, 185), (186, 188, 189, 187), (188, 190, 191, 189), (190, 192, 193, 191), (192, 194, 195, 193), (194, 196, 197, 195), (196, 198, 199, 197), (198, 200, 201, 199), (200, 202, 203, 201), (202, 204, 205, 203), (204, 206, 207, 205), (206, 208, 209, 207), (208, 210, 211, 209), (210, 212, 213, 211), (212, 214, 215, 213), (214, 216, 217, 215), (216, 218, 219, 217), (218, 220, 221, 219), (220, 222, 223, 221), (222, 224, 225, 223), (224, 226, 227, 225), (226, 228, 229, 227), (228, 230, 231, 229), (230, 184, 185, 231), (90, 203, 205, 96), (173, 179, 253, 252), (161, 167, 251, 250), (59, 65, 235, 234), (167, 173, 252, 251), (149, 155, 249, 248), (47, 53, 233, 232), (155, 161, 250, 249), (137, 143, 247, 246), (179, 183, 254, 253), (143, 149, 248, 247), (131, 137, 246, 245), (119, 125, 244, 243), (107, 113, 242, 241), (125, 131, 245, 244), (113, 119, 243, 242), (101, 107, 241, 240), (95, 101, 240, 239), (83, 89, 238, 237), (71, 77, 236), (89, 95, 239, 238), (77, 83, 237, 236), (183, 47, 232, 254), (65, 71, 236, 235), (53, 59, 234, 233), (243, 244, 262, 261), (236, 258, 257), (245, 246, 263, 262), (247, 248, 264, 263), (249, 250, 265, 264), (251, 252, 266, 265), (238, 259, 258, 237), (253, 254, 255, 266), (240, 260, 259, 239), (232, 233, 256, 255), (241, 242, 261, 260), (234, 235, 257, 256), (251, 265, 250), (236, 237, 258), (253, 266, 252), (238, 239, 259), (254, 232, 255), (240, 241, 260), (233, 234, 256), (242, 243, 261), (235, 236, 257), (244, 245, 262), (246, 247, 263), (248, 249, 264), (266, 255, 267), (255, 256, 267), (259, 260, 269), (256, 268, 267), (263, 264, 271), (260, 270, 269), (256, 257, 268), (264, 272, 271), (260, 261, 270), (264, 265, 272), (257, 258, 268), (261, 262, 270), (258, 269, 268), (265, 266, 272), (262, 271, 270), (258, 259, 269), (266, 267, 272), (262, 263, 271), (267, 268, 273), (269, 270, 273), (271, 272, 273), (268, 269, 273), (270, 271, 273), (272, 267, 273), (230, 303, 274, 184), (305, 338, 300, 275), (278, 277, 307, 309), (308, 305, 275), (279, 278, 309, 310), (281, 279, 310, 312), (311, 308, 275, 280), (282, 281, 312, 313), (283, 282, 313, 315), (314, 311, 280), (284, 283, 315, 316), (286, 284, 316, 318), (317, 314, 280, 285), (287, 286, 318, 319), (288, 287, 319, 321), (320, 317, 285), (289, 288, 321, 322), (291, 289, 322, 324), (323, 320, 285, 290), (292, 291, 324, 325), (293, 292, 325, 327), (326, 323, 290), (294, 293, 327, 328), (296, 294, 328, 330), (329, 326, 290, 295), (297, 296, 330, 331), (298, 297, 331, 333), (332, 329, 295), (299, 298, 333, 334), (301, 299, 334, 336), (335, 332, 295, 300), (302, 301, 336, 337), (303, 302, 337, 339), (338, 335, 300), (276, 274, 304, 306), (277, 276, 306, 307), (275, 300, 295, 290, 285, 280), (338, 305, 306, 304), (305, 307, 306), (305, 308, 309, 307), (308, 310, 309), (308, 311, 312, 310), (311, 313, 312), (311, 314, 315, 313), (314, 316, 315), (314, 317, 318, 316), (317, 319, 318), (317, 320, 321, 319), (320, 322, 321), (320, 323, 324, 322), (323, 325, 324), (323, 326, 327, 325), (326, 328, 327), (326, 329, 330, 328), (329, 331, 330), (329, 332, 333, 331), (332, 334, 333), (332, 335, 336, 334), (335, 337, 336), (335, 338, 339, 337), (338, 304, 339), (274, 303, 339, 304), (350, 354, 355, 351), (346, 347, 340, 341), (348, 344, 345), (349, 342, 343), (347, 348, 345, 340), (349, 346, 341, 342), (348, 349, 343, 344), (352, 356, 353), (381, 378, 377, 383), (351, 355, 356, 352), (359, 358, 354, 350), (352, 353, 357, 359), (345, 356, 355, 340), (348, 352, 359, 349), (340, 355, 354, 341), (346, 350, 351, 347), (341, 354, 358, 342), (349, 359, 350, 346), (344, 353, 356, 345), (347, 351, 352, 348), (343, 357, 353, 344), (342, 358, 357, 343), (359, 357, 377, 379), (381, 380, 358, 378), (370, 371, 375, 374), (366, 361, 360, 367), (368, 365, 364), (369, 363, 362), (367, 360, 365, 368), (369, 362, 361, 366), (368, 364, 363, 369), (372, 373, 376), (371, 372, 376, 375), (379, 370, 374, 378), (372, 379, 377, 373), (365, 360, 375, 376), (368, 369, 379, 372), (360, 361, 374, 375), (366, 367, 371, 370), (361, 362, 378, 374), (369, 366, 370, 379), (364, 365, 376, 373), (367, 368, 372, 371), (363, 364, 373, 377), (362, 363, 377, 378), (358, 359, 379, 378), (358, 380, 382, 357), (377, 357, 382, 383), (283, 198, 381, 383), (382, 282, 383), (281, 282, 382), (282, 283, 383), (381, 196, 380), (198, 196, 381), (196, 194, 380), (409, 537, 436, 384), (444, 440, 411), (448, 444, 411, 412), (452, 448, 412), (456, 452, 412, 413), (460, 456, 413), (464, 460, 413, 414), (468, 464, 414), (472, 468, 414, 415), (476, 472, 415), (480, 476, 415, 416), (484, 480, 416), (488, 484, 416, 417), (492, 488, 417), (496, 492, 417, 418), (500, 496, 418), (504, 500, 418, 419), (508, 504, 419), (512, 508, 419, 420), (516, 512, 420), (520, 516, 420, 421), (524, 520, 421), (528, 524, 421, 422), (532, 528, 422), (390, 461, 465, 391), (536, 532, 422, 410), (437, 536, 410), (395, 481, 485, 396), (400, 501, 505, 401), (405, 521, 525, 406), (385, 441, 445, 386), (388, 453, 457, 389), (393, 473, 477, 394), (398, 493, 497, 399), (403, 513, 517, 404), (408, 533, 537, 409), (386, 445, 449, 387), (391, 465, 469, 392), (396, 485, 489, 397), (401, 505, 509, 402), (406, 525, 529, 407), (389, 457, 461, 390), (394, 477, 481, 395), (399, 497, 501, 400), (404, 517, 521, 405), (387, 449, 453, 388), (392, 469, 473, 393), (384, 436, 441, 385), (397, 489, 493, 398), (402, 509, 513, 403), (407, 529, 533, 408), (415, 414, 431, 430), (422, 421, 424, 423), (421, 420, 425, 424), (414, 413, 432, 431), (411, 410, 435, 434), (417, 416, 429, 428), (412, 411, 434, 433), (416, 415, 430, 429), (410, 422, 423, 435), (418, 417, 428, 427), (420, 419, 426, 425), (413, 412, 433, 432), (419, 418, 427, 426), (441, 436, 438, 443), (443, 438, 439, 442), (442, 439, 437, 440), (445, 441, 443, 447), (447, 443, 442, 446), (446, 442, 440, 444), (449, 445, 447, 451), (451, 447, 446, 450), (450, 446, 444, 448), (453, 449, 451, 455), (455, 451, 450, 454), (454, 450, 448, 452), (457, 453, 455, 459), (459, 455, 454, 458), (458, 454, 452, 456), (461, 457, 459, 463), (463, 459, 458, 462), (462, 458, 456, 460), (465, 461, 463, 467), (467, 463, 462, 466), (466, 462, 460, 464), (469, 465, 467, 471), (471, 467, 466, 470), (470, 466, 464, 468), (473, 469, 471, 475), (475, 471, 470, 474), (474, 470, 468, 472), (477, 473, 475, 479), (479, 475, 474, 478), (478, 474, 472, 476), (481, 477, 479, 483), (483, 479, 478, 482), (482, 478, 476, 480), (485, 481, 483, 487), (487, 483, 482, 486), (486, 482, 480, 484), (489, 485, 487, 491), (491, 487, 486, 490), (490, 486, 484, 488), (493, 489, 491, 495), (495, 491, 490, 494), (494, 490, 488, 492), (497, 493, 495, 499), (499, 495, 494, 498), (498, 494, 492, 496), (501, 497, 499, 503), (503, 499, 498, 502), (502, 498, 496, 500), (505, 501, 503, 507), (507, 503, 502, 506), (506, 502, 500, 504), (509, 505, 507, 511), (511, 507, 506, 510), (510, 506, 504, 508), (513, 509, 511, 515), (515, 511, 510, 514), (514, 510, 508, 512), (517, 513, 515, 519), (519, 515, 514, 518), (518, 514, 512, 516), (521, 517, 519, 523), (523, 519, 518, 522), (522, 518, 516, 520), (525, 521, 523, 527), (527, 523, 522, 526), (526, 522, 520, 524), (529, 525, 527, 531), (531, 527, 526, 530), (530, 526, 524, 528), (533, 529, 531, 535), (535, 531, 530, 534), (534, 530, 528, 532), (537, 533, 535, 539), (539, 535, 534, 538), (538, 534, 532, 536), (436, 537, 539, 438), (438, 539, 538, 439), (439, 538, 536, 437), (440, 437, 410, 411), (547, 543, 552, 558), (540, 557, 559, 560, 561, 558, 552, 554, 555, 556, 553), (541, 542, 544, 545, 546, 543, 547, 549, 550, 551, 548), (547, 558, 561, 549), (549, 561, 560, 550), (550, 560, 559, 551), (551, 559, 557, 548), (542, 553, 556, 544), (544, 556, 555, 545), (545, 555, 554, 546), (546, 554, 552, 543), (542, 541, 540, 553), (541, 548, 557, 540), (427, 428, 429, 430, 431, 432, 433, 434, 435, 423, 424, 425, 426), (562, 563, 565, 564), (564, 565, 569, 568), (568, 569, 567, 566), (566, 567, 563, 562), (564, 568, 566, 562), (569, 565, 563, 567), (570, 571, 573, 572), (572, 573, 577, 576), (576, 577, 575, 574), (574, 575, 571, 570), (572, 576, 574, 570), (577, 573, 571, 575), (578, 579, 581, 580), (580, 581, 585, 584), (584, 585, 583, 582), (582, 583, 579, 578), (580, 584, 582, 578), (585, 581, 579, 583), (586, 587, 589, 588), (588, 589, 593, 592), (592, 593, 591, 590), (590, 591, 587, 586), (588, 592, 590, 586), (593, 589, 587, 591), (384, 385, 396, 397), (385, 386, 395, 396), (386, 387, 394, 395), (387, 388, 393, 394), (388, 389, 392, 393), (389, 390, 391, 392), (397, 398, 409, 384), (398, 399, 408, 409), (399, 400, 407, 408), (400, 401, 406, 407), (401, 402, 405, 406), (402, 403, 404, 405), (594, 596, 597, 595), (600, 601, 605, 604), (595, 597, 601, 600), (596, 594, 599, 598), (597, 596, 598, 601), (594, 595, 600, 599), (605, 602, 606, 609), (598, 599, 603, 602), (601, 598, 602, 605), (599, 600, 604, 603), (603, 604, 608, 607), (604, 605, 609, 608), (602, 603, 607, 606)])
me_plane_001.polygons.foreach_set('use_smooth', [1, 1, 1, 1, 1, 1, 1, 1, 1, 1, 1, 1, 1, 1, 1, 1, 1, 1, 1, 1, 1, 1, 1, 1, 1, 1, 1, 1, 1, 1, 1, 1, 1, 1, 1, 1, 1, 1, 1, 1, 1, 1, 1, 1, 1, 1, 1, 1, 1, 1, 1, 1, 1, 1, 1, 1, 1, 1, 1, 1, 1, 1, 1, 1, 1, 1, 1, 1, 1, 1, 1, 1, 1, 1, 1, 1, 1, 1, 1, 1, 1, 1, 1, 1, 1, 1, 1, 1, 1, 1, 1, 1, 1, 1, 1, 1, 1, 1, 1, 1, 1, 1, 1, 1, 1, 1, 1, 1, 1, 1, 1, 1, 1, 1, 1, 1, 1, 1, 1, 1, 1, 1, 1, 1, 1, 1, 1, 1, 1, 1, 1, 1, 1, 1, 1, 1, 1, 1, 1, 1, 1, 1, 1, 1, 1, 1, 1, 1, 1, 1, 1, 1, 1, 1, 1, 1, 1, 1, 1, 1, 1, 1, 1, 1, 1, 1, 1, 1, 1, 1, 1, 1, 1, 1, 1, 1, 1, 1, 1, 1, 1, 1, 1, 1, 1, 1, 1, 1, 1, 1, 1, 1, 1, 1, 1, 1, 1, 1, 1, 1, 1, 1, 1, 1, 1, 1, 1, 1, 1, 1, 1, 1, 1, 1, 1, 1, 1, 1, 1, 1, 1, 1, 1, 1, 1, 1, 1, 1, 1, 1, 1, 1, 1, 1, 1, 1, 1, 1, 1, 1, 1, 1, 1, 1, 1, 1, 1, 1, 1, 1, 1, 1, 1, 1, 1, 1, 1, 1, 1, 1, 1, 1, 1, 1, 1, 1, 1, 1, 1, 1, 1, 1, 1, 1, 1, 1, 1, 1, 1, 1, 1, 1, 1, 1, 1, 1, 1, 1, 1, 1, 1, 1, 1, 1, 1, 1, 1, 1, 1, 1, 1, 1, 1, 1, 1, 1, 1, 1, 1, 1, 1, 1, 1, 1, 1, 1, 1, 1, 1, 1, 1, 1, 1, 1, 1, 1, 1, 1, 1, 1, 1, 1, 1, 1, 1, 1, 1, 1, 1, 1, 1, 1, 1, 1, 1, 1, 1, 1, 1, 1, 1, 1, 1, 1, 1, 1, 1, 1, 1, 1, 1, 1, 1, 1, 1, 1, 1, 1, 1, 1, 1, 1, 1, 1, 1, 1, 1, 1, 1, 1, 1, 1, 1, 1, 1, 1, 1, 1, 1, 1, 1, 1, 1, 1, 1, 1, 1, 1, 1, 1, 1, 1, 1, 1, 1, 1, 1, 1, 1, 1, 1, 1, 1, 1, 1, 1, 1, 1, 1, 1, 1, 1, 1, 1, 1, 1, 1, 1, 1, 1, 1, 1, 1, 1, 1, 1, 1, 1, 1, 1, 1, 1, 1, 1, 1, 1, 1, 1, 1, 1, 1, 1, 1, 1, 1, 1, 1, 1, 1, 1, 1, 1, 1, 1, 1, 1, 1, 1, 1, 1, 1, 1, 1, 1, 1, 1, 1, 1, 1, 1, 1, 1, 1, 1, 1, 1, 1, 1, 1, 1, 1, 1, 1, 1, 1, 1, 1, 1, 1, 1, 1, 1, 1, 1, 1, 1, 1, 1, 1, 1, 1, 1, 1, 1, 1, 1, 1, 1, 1, 1, 1, 1, 1, 1, 1, 1, 1, 1, 1, 1, 1, 1, 1, 1, 1, 1, 1, 1, 1, 1, 1, 1, 1, 1, 1, 1, 1, 1, 1, 1, 1, 1, 1, 1, 1, 1, 1, 1, 1, 1, 1, 1, 1, 1, 1, 1, 1, 1, 1, 1, 1, 1, 1, 1, 1, 1, 1, 1, 1, 1, 1, 1, 1, 1, 1, 1, 1, 1, 1, 1, 1, 1, 1, 1, 1, 1, 1, 1, 1, 1, 1, 1, 1, 1, 1, 1, 1, 1, 1, 1, 1, 1, 1, 1, 1, 1, 0, 0, 0, 0, 0, 0, 0, 0, 0, 0, 0, 0, 0])
_k = set([(47, 53), (47, 183), (53, 59), (59, 65), (65, 71), (71, 77), (77, 83), (83, 89), (89, 95), (95, 101), (101, 107), (107, 113), (113, 119), (119, 125), (125, 131), (131, 137), (137, 143), (143, 149), (149, 155), (155, 161), (161, 167), (167, 173), (173, 179), (179, 183)])
me_plane_001.attributes.new('sharp_edge', 'BOOLEAN', 'EDGE').data.foreach_set('value', [ (min(e.vertices), max(e.vertices)) in _k for e in me_plane_001.edges])
_uv = me_plane_001.uv_layers.new(name='UVMap')
_uv.uv.foreach_set('vector', [0.4305, 0.06018, 0.4355, 0.04895, 0.4178, 0.04914, 0.423, 0.06026, 0.4866, 0.05972, 0.4791, 0.05964, 0.4738, 0.07075, 0.4916, 0.07094, 0.4526, 0.03447, 0.446, 0.02263, 0.4395, 0.03787, 0.5113, 0.03432, 0.5243, 0.03801, 0.5182, 0.02263, 0.4791, 0.05964, 0.4526, 0.03447, 0.4395, 0.03787, 0.4738, 0.07075, 0.5113, 0.03432, 0.4866, 0.05972, 0.4916, 0.07094, 0.5243, 0.03801, 0.4526, 0.03447, 0.5113, 0.03432, 0.5182, 0.02263, 0.446, 0.02263, 0.3965, 0.08543, 0.3834, 0.08203, 0.3899, 0.09727, 0.4552, 0.08557, 0.4621, 0.09727, 0.4683, 0.08189, 0.423, 0.06026, 0.4178, 0.04914, 0.3834, 0.08203, 0.3965, 0.08543, 0.4552, 0.08557, 0.4683, 0.08189, 0.4355, 0.04895, 0.4305, 0.06018, 0.3965, 0.08543, 0.3899, 0.09727, 0.4621, 0.09727, 0.4552, 0.08557, 0.4347, 0.1866, 0.4399, 0.1866, 0.4399, 0.139, 0.4347, 0.139, 0.5598, 0.616, 0.5654, 0.616, 0.5654, 0.5702, 0.5597, 0.5702, 0.4347, 0.139, 0.4399, 0.139, 0.4399, 0.126, 0.4347, 0.126, 0.5982, 0.6157, 0.6038, 0.6157, 0.6038, 0.6097, 0.5982, 0.6097, 0.4867, 0.5702, 0.4811, 0.5702, 0.4811, 0.6204, 0.4867, 0.6204, 0.9474, 0.07805, 0.9474, 0.08331, 0.9829, 0.08331, 0.9829, 0.07805, 0.4923, 0.5166, 0.487, 0.5166, 0.487, 0.5321, 0.4923, 0.5321, 0.5982, 0.6097, 0.6038, 0.6097, 0.6038, 0.5702, 0.5982, 0.5702, 0.4253, 0.141, 0.4201, 0.141, 0.4201, 0.1942, 0.4253, 0.1942, 0.4253, 0.126, 0.4201, 0.126, 0.4201, 0.141, 0.4253, 0.141, 0.5325, 0.0624, 0.54, 0.06248, 0.5452, 0.05136, 0.5275, 0.05117, 0.8065, 0.06054, 0.8014, 0.07177, 0.8192, 0.07158, 0.8139, 0.06046, 0.8404, 0.03529, 0.8535, 0.03869, 0.847, 0.02345, 0.7817, 0.03515, 0.7749, 0.02345, 0.7687, 0.03883, 0.8139, 0.06046, 0.8192, 0.07158, 0.8535, 0.03869, 0.8404, 0.03529, 0.7817, 0.03515, 0.7687, 0.03883, 0.8014, 0.07177, 0.8065, 0.06054, 0.8404, 0.03529, 0.847, 0.02345, 0.7749, 0.02345, 0.7817, 0.03515, 0.5665, 0.08765, 0.5731, 0.09949, 0.5796, 0.08425, 0.5078, 0.08779, 0.4947, 0.08411, 0.5009, 0.09949, 0.54, 0.06248, 0.5665, 0.08765, 0.5796, 0.08425, 0.5452, 0.05136, 0.5078, 0.08779, 0.5325, 0.0624, 0.5275, 0.05117, 0.4947, 0.08411, 0.5665, 0.08765, 0.5078, 0.08779, 0.5009, 0.09949, 0.5731, 0.09949, 0.4006, 0.1866, 0.4006, 0.139, 0.3953, 0.139, 0.3953, 0.1866, 0.5469, 0.616, 0.5468, 0.5702, 0.5412, 0.5702, 0.5412, 0.616, 0.4006, 0.139, 0.4006, 0.126, 0.3953, 0.126, 0.3953, 0.139, 0.5781, 0.5702, 0.5781, 0.5762, 0.5838, 0.5762, 0.5838, 0.5702, 0.4607, 0.5702, 0.4607, 0.6204, 0.4664, 0.6204, 0.4664, 0.5702, 0.9474, 0.1005, 0.9829, 0.1005, 0.9829, 0.09523, 0.9474, 0.09523, 0.4662, 0.5166, 0.4716, 0.5321, 0.4715, 0.5321, 0.4715, 0.5166, 0.5781, 0.5762, 0.5781, 0.6157, 0.5838, 0.6157, 0.5838, 0.5762, 0.4068, 0.1411, 0.4068, 0.1943, 0.4121, 0.1943, 0.4121, 0.1411, 0.4068, 0.1261, 0.4068, 0.1411, 0.4121, 0.1411, 0.4121, 0.1261, 0.7346, 0.5235, 0.7492, 0.5108, 0.7586, 0.5181, 0.7467, 0.5329, 0.8232, 0.543, 0.8156, 0.5254, 0.8259, 0.521, 0.8365, 0.5373, 0.8365, 0.5373, 0.8259, 0.521, 0.8354, 0.513, 0.8487, 0.5269, 0.8487, 0.5269, 0.8354, 0.513, 0.8434, 0.5019, 0.859, 0.5126, 0.859, 0.5126, 0.8434, 0.5019, 0.8493, 0.4885, 0.8666, 0.4953, 0.8666, 0.4953, 0.8493, 0.4885, 0.8528, 0.4737, 0.8711, 0.4763, 0.8711, 0.4763, 0.8528, 0.4737, 0.8536, 0.4585, 0.8721, 0.4567, 0.8721, 0.4567, 0.8536, 0.4585, 0.8516, 0.444, 0.8696, 0.438, 0.8696, 0.438, 0.8516, 0.444, 0.847, 0.4311, 0.8637, 0.4214, 0.8637, 0.4214, 0.847, 0.4311, 0.8402, 0.4208, 0.8548, 0.4081, 0.8548, 0.4081, 0.8402, 0.4208, 0.8315, 0.4136, 0.8436, 0.3989, 0.8436, 0.3989, 0.8315, 0.4136, 0.8215, 0.4102, 0.8308, 0.3945, 0.7817, 0.3883, 0.7857, 0.4059, 0.7745, 0.4063, 0.7672, 0.3888, 0.7672, 0.3888, 0.7745, 0.4063, 0.7634, 0.4106, 0.7529, 0.3943, 0.7529, 0.3943, 0.7634, 0.4106, 0.7533, 0.4185, 0.7399, 0.4046, 0.7399, 0.4046, 0.7533, 0.4185, 0.7448, 0.4296, 0.729, 0.4188, 0.729, 0.4188, 0.7448, 0.4296, 0.7386, 0.4429, 0.7209, 0.436, 0.7209, 0.436, 0.7386, 0.4429, 0.735, 0.4577, 0.7163, 0.455, 0.7163, 0.455, 0.735, 0.4577, 0.7344, 0.4729, 0.7155, 0.4746, 0.7155, 0.4746, 0.7344, 0.4729, 0.7366, 0.4874, 0.7184, 0.4934, 0.7184, 0.4934, 0.7366, 0.4874, 0.7417, 0.5004, 0.7249, 0.5101, 0.7467, 0.5329, 0.7586, 0.5181, 0.7693, 0.5216, 0.7605, 0.5374, 0.8097, 0.5437, 0.8051, 0.526, 0.8156, 0.5254, 0.8232, 0.543, 0.4788, 0.3675, 0.4656, 0.3539, 0.4869, 0.3327, 0.5003, 0.3462, 0.6791, 0.1319, 0.6785, 0.165, 0.6708, 0.1647, 0.6713, 0.1315, 0.7752, 0.3633, 0.7817, 0.3883, 0.7672, 0.3888, 0.7561, 0.3639, 0.4395, 0.3274, 0.4268, 0.3145, 0.4419, 0.2995, 0.4578, 0.3093, 0.4527, 0.3409, 0.4395, 0.3274, 0.4578, 0.3093, 0.473, 0.3208, 0.4656, 0.3539, 0.4527, 0.3409, 0.473, 0.3208, 0.4869, 0.3327, 0.4869, 0.3327, 0.473, 0.3208, 0.4916, 0.3019, 0.5066, 0.3127, 0.5003, 0.3462, 0.4869, 0.3327, 0.5066, 0.3127, 0.52, 0.3261, 0.6851, 0.1322, 0.6844, 0.1654, 0.6785, 0.165, 0.6791, 0.1319, 0.7561, 0.3639, 0.7672, 0.3888, 0.7529, 0.3943, 0.7373, 0.3712, 0.7408, 0.3414, 0.7561, 0.3639, 0.7373, 0.3712, 0.7181, 0.3503, 0.473, 0.3208, 0.4578, 0.3093, 0.4746, 0.2923, 0.4916, 0.3019, 0.6713, 0.1315, 0.6708, 0.1647, 0.6619, 0.1645, 0.6623, 0.1313, 0.7373, 0.3712, 0.7529, 0.3943, 0.7399, 0.4046, 0.7201, 0.3847, 0.7181, 0.3503, 0.7373, 0.3712, 0.7201, 0.3847, 0.6973, 0.3666, 0.7, 0.3364, 0.7181, 0.3503, 0.6973, 0.3666, 0.677, 0.3544, 0.5066, 0.3127, 0.4916, 0.3019, 0.5073, 0.2854, 0.5232, 0.2953, 0.52, 0.3261, 0.5066, 0.3127, 0.5232, 0.2953, 0.5367, 0.3086, 0.6592, 0.3465, 0.677, 0.3544, 0.6577, 0.3795, 0.6388, 0.373, 0.5367, 0.3086, 0.5232, 0.2953, 0.5357, 0.2816, 0.5492, 0.2949, 0.6623, 0.1313, 0.6619, 0.1645, 0.6523, 0.1644, 0.6525, 0.1312, 0.7201, 0.3847, 0.7399, 0.4046, 0.729, 0.4188, 0.7058, 0.4034, 0.6973, 0.3666, 0.7201, 0.3847, 0.7058, 0.4034, 0.6799, 0.3892, 0.677, 0.3544, 0.6973, 0.3666, 0.6799, 0.3892, 0.6577, 0.3795, 0.7058, 0.4034, 0.729, 0.4188, 0.7209, 0.436, 0.6952, 0.4261, 0.6799, 0.3892, 0.7058, 0.4034, 0.6952, 0.4261, 0.6671, 0.4166, 0.6577, 0.3795, 0.6799, 0.3892, 0.6671, 0.4166, 0.6436, 0.4099, 0.6388, 0.373, 0.6577, 0.3795, 0.6436, 0.4099, 0.6239, 0.4052, 0.9674, 0.2983, 0.9537, 0.2981, 0.9458, 0.2701, 0.9595, 0.2702, 0.6525, 0.1312, 0.6523, 0.1644, 0.6428, 0.1644, 0.6428, 0.1312, 0.9595, 0.2702, 0.9458, 0.2701, 0.9431, 0.2401, 0.9568, 0.2401, 0.6428, 0.1312, 0.6428, 0.1644, 0.6338, 0.1645, 0.6337, 0.1313, 0.6952, 0.4261, 0.7209, 0.436, 0.7163, 0.455, 0.6891, 0.4511, 0.6671, 0.4166, 0.6952, 0.4261, 0.6891, 0.4511, 0.6598, 0.447, 0.6436, 0.4099, 0.6671, 0.4166, 0.6598, 0.447, 0.6354, 0.4435, 0.6239, 0.4052, 0.6436, 0.4099, 0.6354, 0.4435, 0.6153, 0.4407, 0.6598, 0.447, 0.6891, 0.4511, 0.688, 0.4769, 0.6584, 0.4782, 0.6354, 0.4435, 0.6598, 0.447, 0.6584, 0.4782, 0.6339, 0.4781, 0.6153, 0.4407, 0.6354, 0.4435, 0.6339, 0.4781, 0.6136, 0.4772, 0.9568, 0.2401, 0.9431, 0.2401, 0.9458, 0.21, 0.9595, 0.2099, 0.6337, 0.1313, 0.6338, 0.1645, 0.6261, 0.1647, 0.6259, 0.1315, 0.6891, 0.4511, 0.7163, 0.455, 0.7155, 0.4746, 0.688, 0.4769, 0.6259, 0.1315, 0.6261, 0.1647, 0.6202, 0.165, 0.6199, 0.1319, 0.688, 0.4769, 0.7155, 0.4746, 0.7184, 0.4934, 0.6918, 0.5016, 0.6584, 0.4782, 0.688, 0.4769, 0.6918, 0.5016, 0.663, 0.5081, 0.6339, 0.4781, 0.6584, 0.4782, 0.663, 0.5081, 0.639, 0.5113, 0.6136, 0.4772, 0.6339, 0.4781, 0.639, 0.5113, 0.6191, 0.5123, 0.9595, 0.2099, 0.9458, 0.21, 0.9537, 0.182, 0.9674, 0.1818, 0.663, 0.5081, 0.6918, 0.5016, 0.7004, 0.5236, 0.6734, 0.5347, 0.639, 0.5113, 0.663, 0.5081, 0.6734, 0.5347, 0.6506, 0.5408, 0.6191, 0.5123, 0.639, 0.5113, 0.6506, 0.5408, 0.6313, 0.5434, 0.5674, 0.3164, 0.5802, 0.3304, 0.5662, 0.3424, 0.5533, 0.3285, 0.7716, 0.1844, 0.7471, 0.1869, 0.7485, 0.1778, 0.773, 0.175, 0.6918, 0.5016, 0.7184, 0.4934, 0.7249, 0.5101, 0.7004, 0.5236, 0.773, 0.175, 0.7485, 0.1778, 0.7482, 0.1682, 0.7727, 0.1653, 0.7004, 0.5236, 0.7249, 0.5101, 0.7346, 0.5235, 0.7131, 0.5414, 0.6734, 0.5347, 0.7004, 0.5236, 0.7131, 0.5414, 0.6888, 0.5562, 0.6506, 0.5408, 0.6734, 0.5347, 0.6888, 0.5562, 0.6676, 0.5646, 0.5662, 0.3424, 0.5756, 0.3586, 0.5587, 0.3738, 0.5483, 0.3584, 0.5533, 0.3285, 0.5662, 0.3424, 0.5483, 0.3584, 0.5353, 0.3446, 0.5587, 0.3738, 0.5677, 0.3911, 0.5501, 0.4073, 0.5392, 0.3918, 0.5483, 0.3584, 0.5587, 0.3738, 0.5392, 0.3918, 0.5277, 0.3775, 0.5353, 0.3446, 0.5483, 0.3584, 0.5277, 0.3775, 0.5146, 0.3637, 0.7727, 0.1653, 0.7482, 0.1682, 0.7463, 0.1587, 0.7707, 0.1557, 0.7131, 0.5414, 0.7346, 0.5235, 0.7467, 0.5329, 0.7291, 0.5537, 0.6888, 0.5562, 0.7131, 0.5414, 0.7291, 0.5537, 0.7082, 0.5711, 0.7707, 0.1557, 0.7463, 0.1587, 0.7427, 0.1502, 0.7671, 0.147, 0.7291, 0.5537, 0.7467, 0.5329, 0.7605, 0.5374, 0.7474, 0.5597, 0.5501, 0.4073, 0.5595, 0.4236, 0.544, 0.4382, 0.5315, 0.425, 0.5392, 0.3918, 0.5501, 0.4073, 0.5315, 0.425, 0.5185, 0.4114, 0.5277, 0.3775, 0.5392, 0.3918, 0.5185, 0.4114, 0.5058, 0.3982, 0.5146, 0.3637, 0.5277, 0.3775, 0.5058, 0.3982, 0.4927, 0.3845, 0.5185, 0.4114, 0.5315, 0.425, 0.513, 0.4429, 0.498, 0.4313, 0.5058, 0.3982, 0.5185, 0.4114, 0.498, 0.4313, 0.4842, 0.4192, 0.4927, 0.3845, 0.5058, 0.3982, 0.4842, 0.4192, 0.471, 0.4055, 0.607, 0.1351, 0.6062, 0.1682, 0.6003, 0.1679, 0.601, 0.1347, 0.8169, 0.5688, 0.8097, 0.5437, 0.8232, 0.543, 0.8347, 0.5679, 0.5315, 0.425, 0.544, 0.4382, 0.5288, 0.453, 0.513, 0.4429, 0.601, 0.1347, 0.6003, 0.1679, 0.5927, 0.1676, 0.5932, 0.1344, 0.8347, 0.5679, 0.8232, 0.543, 0.8365, 0.5373, 0.8523, 0.5604, 0.513, 0.4429, 0.5288, 0.453, 0.5147, 0.4669, 0.496, 0.4599, 0.498, 0.4313, 0.513, 0.4429, 0.496, 0.4599, 0.4791, 0.45, 0.4842, 0.4192, 0.498, 0.4313, 0.4791, 0.45, 0.4642, 0.439, 0.471, 0.4055, 0.4842, 0.4192, 0.4642, 0.439, 0.451, 0.4254, 0.4642, 0.439, 0.4791, 0.45, 0.4632, 0.4664, 0.4474, 0.4563, 0.451, 0.4254, 0.4642, 0.439, 0.4474, 0.4563, 0.434, 0.4428, 0.5932, 0.1344, 0.5927, 0.1676, 0.5837, 0.1673, 0.5841, 0.1342, 0.8523, 0.5604, 0.8365, 0.5373, 0.8487, 0.5269, 0.8684, 0.5467, 0.8721, 0.5815, 0.8523, 0.5604, 0.8684, 0.5467, 0.8915, 0.565, 0.8909, 0.5955, 0.8721, 0.5815, 0.8915, 0.565, 0.9125, 0.5772, 0.8684, 0.5467, 0.8487, 0.5269, 0.859, 0.5126, 0.8819, 0.5279, 0.8915, 0.565, 0.8684, 0.5467, 0.8819, 0.5279, 0.9079, 0.5422, 0.9125, 0.5772, 0.8915, 0.565, 0.9079, 0.5422, 0.9307, 0.5519, 0.9312, 0.5852, 0.9125, 0.5772, 0.9307, 0.5519, 0.9503, 0.5585, 0.434, 0.4428, 0.4474, 0.4563, 0.4347, 0.4699, 0.4213, 0.4564, 0.9672, 0.5612, 0.9503, 0.5585, 0.9646, 0.5263, 0.9815, 0.5288, 0.5646, 0.1341, 0.5645, 0.1672, 0.5556, 0.1673, 0.5555, 0.1342, 0.8819, 0.5279, 0.859, 0.5126, 0.8666, 0.4953, 0.892, 0.5052, 0.9079, 0.5422, 0.8819, 0.5279, 0.892, 0.5052, 0.9201, 0.5146, 0.9307, 0.5519, 0.9079, 0.5422, 0.9201, 0.5146, 0.9441, 0.5214, 0.9503, 0.5585, 0.9307, 0.5519, 0.9441, 0.5214, 0.9646, 0.5263, 0.892, 0.5052, 0.8666, 0.4953, 0.8711, 0.4763, 0.8978, 0.4801, 0.9201, 0.5146, 0.892, 0.5052, 0.8978, 0.4801, 0.9272, 0.4842, 0.9441, 0.5214, 0.9201, 0.5146, 0.9272, 0.4842, 0.952, 0.4878, 0.9646, 0.5263, 0.9441, 0.5214, 0.952, 0.4878, 0.9729, 0.4907, 0.9815, 0.5288, 0.9646, 0.5263, 0.9729, 0.4907, 0.9899, 0.4931, 0.5743, 0.1341, 0.5741, 0.1672, 0.5645, 0.1672, 0.5646, 0.1341, 0.9899, 0.4931, 0.9729, 0.4907, 0.9748, 0.4542, 0.9917, 0.4565, 0.5555, 0.1342, 0.5556, 0.1673, 0.548, 0.1676, 0.5477, 0.1344, 0.8978, 0.4801, 0.8711, 0.4763, 0.8721, 0.4567, 0.8992, 0.4543, 0.9272, 0.4842, 0.8978, 0.4801, 0.8992, 0.4543, 0.9288, 0.4531, 0.952, 0.4878, 0.9272, 0.4842, 0.9288, 0.4531, 0.9538, 0.4532, 0.9729, 0.4907, 0.952, 0.4878, 0.9538, 0.4532, 0.9748, 0.4542, 0.9288, 0.4531, 0.8992, 0.4543, 0.8958, 0.4297, 0.9248, 0.4232, 0.9538, 0.4532, 0.9288, 0.4531, 0.9248, 0.4232, 0.9493, 0.4202, 0.9748, 0.4542, 0.9538, 0.4532, 0.9493, 0.4202, 0.9701, 0.4193, 0.9917, 0.4565, 0.9748, 0.4542, 0.9701, 0.4193, 0.987, 0.4215, 0.5477, 0.1344, 0.548, 0.1676, 0.5421, 0.1679, 0.5417, 0.1347, 0.8992, 0.4543, 0.8721, 0.4567, 0.8696, 0.438, 0.8958, 0.4297, 0.498, 0.2301, 0.4934, 0.2537, 0.4842, 0.2546, 0.4886, 0.231, 0.8958, 0.4297, 0.8696, 0.438, 0.8637, 0.4214, 0.8881, 0.4078, 0.9248, 0.4232, 0.8958, 0.4297, 0.8881, 0.4078, 0.9154, 0.3968, 0.9493, 0.4202, 0.9248, 0.4232, 0.9154, 0.3968, 0.9389, 0.3909, 0.9701, 0.4193, 0.9493, 0.4202, 0.9389, 0.3909, 0.9591, 0.3883, 0.4048, 0.4366, 0.3917, 0.4228, 0.4057, 0.4106, 0.4188, 0.4243, 0.9154, 0.3968, 0.8881, 0.4078, 0.8764, 0.3903, 0.9013, 0.3755, 0.9389, 0.3909, 0.9154, 0.3968, 0.9013, 0.3755, 0.9233, 0.3673, 0.4057, 0.4106, 0.3961, 0.3944, 0.4129, 0.379, 0.4235, 0.3942, 0.4188, 0.4243, 0.4057, 0.4106, 0.4235, 0.3942, 0.4366, 0.4079, 0.8881, 0.4078, 0.8637, 0.4214, 0.8548, 0.4081, 0.8764, 0.3903, 0.4886, 0.231, 0.4842, 0.2546, 0.483, 0.245, 0.4853, 0.2332, 0.8764, 0.3903, 0.8548, 0.4081, 0.8436, 0.3989, 0.8616, 0.3782, 0.4036, 0.3619, 0.3971, 0.3429, 0.4115, 0.3293, 0.4211, 0.3454, 0.4129, 0.379, 0.4036, 0.3619, 0.4211, 0.3454, 0.4322, 0.3607, 0.4235, 0.3942, 0.4129, 0.379, 0.4322, 0.3607, 0.4439, 0.3749, 0.4366, 0.4079, 0.4235, 0.3942, 0.4439, 0.3749, 0.4571, 0.3885, 0.4322, 0.3607, 0.4211, 0.3454, 0.4395, 0.3274, 0.4527, 0.3409, 0.4439, 0.3749, 0.4322, 0.3607, 0.4527, 0.3409, 0.4656, 0.3539, 0.4571, 0.3885, 0.4439, 0.3749, 0.4656, 0.3539, 0.4788, 0.3675, 0.5256, 0.2537, 0.5212, 0.2301, 0.5304, 0.231, 0.535, 0.2546, 0.8616, 0.3782, 0.8436, 0.3989, 0.8308, 0.3945, 0.8448, 0.3723, 0.4211, 0.3454, 0.4115, 0.3293, 0.4268, 0.3145, 0.4395, 0.3274, 0.5743, 0.1341, 0.5646, 0.1341, 0.5631, 0.1237, 0.5744, 0.1237, 0.5646, 0.1341, 0.5555, 0.1342, 0.5525, 0.1239, 0.5631, 0.1237, 0.9247, 0.2071, 0.9183, 0.2137, 0.9073, 0.209, 0.9147, 0.2013, 0.9183, 0.2137, 0.9135, 0.2223, 0.9017, 0.2189, 0.9073, 0.209, 0.9135, 0.2223, 0.9104, 0.2323, 0.8981, 0.2306, 0.9017, 0.2189, 0.9104, 0.2323, 0.9094, 0.243, 0.8969, 0.2431, 0.8981, 0.2306, 0.9094, 0.243, 0.9104, 0.2538, 0.8981, 0.2555, 0.8969, 0.2431, 0.9104, 0.2538, 0.9135, 0.2638, 0.9017, 0.2672, 0.8981, 0.2555, 0.9135, 0.2638, 0.9183, 0.2725, 0.9073, 0.2772, 0.9017, 0.2672, 0.9183, 0.2725, 0.9247, 0.2791, 0.9147, 0.2849, 0.9073, 0.2772, 0.6713, 0.1315, 0.6623, 0.1313, 0.6639, 0.121, 0.6744, 0.1213, 0.6623, 0.1313, 0.6525, 0.1312, 0.6526, 0.1209, 0.6639, 0.121, 0.6525, 0.1312, 0.6428, 0.1312, 0.6413, 0.1209, 0.6526, 0.1209, 0.6428, 0.1312, 0.6337, 0.1313, 0.6307, 0.121, 0.6413, 0.1209, 0.7638, 0.1992, 0.7684, 0.1926, 0.7791, 0.1956, 0.7738, 0.2033, 0.7684, 0.1926, 0.7716, 0.1844, 0.7828, 0.1861, 0.7791, 0.1956, 0.7716, 0.1844, 0.773, 0.175, 0.7845, 0.1753, 0.7828, 0.1861, 0.773, 0.175, 0.7727, 0.1653, 0.7842, 0.1639, 0.7845, 0.1753, 0.7727, 0.1653, 0.7707, 0.1557, 0.7818, 0.1528, 0.7842, 0.1639, 0.7707, 0.1557, 0.7671, 0.147, 0.7776, 0.1427, 0.7818, 0.1528, 0.7671, 0.147, 0.7621, 0.1397, 0.7718, 0.1342, 0.7776, 0.1427, 0.7621, 0.1397, 0.7561, 0.1344, 0.7649, 0.1281, 0.7718, 0.1342, 0.5932, 0.1344, 0.5841, 0.1342, 0.5857, 0.1239, 0.5962, 0.1241, 0.5841, 0.1342, 0.5743, 0.1341, 0.5744, 0.1237, 0.5857, 0.1239, 0.7249, 0.5101, 0.7417, 0.5004, 0.7492, 0.5108, 0.7346, 0.5235, 0.3276, 0.6987, 0.3654, 0.6885, 0.367, 0.7005, 0.3322, 0.7098, 0.2661, 0.7459, 0.2937, 0.7182, 0.3011, 0.7278, 0.2757, 0.7533, 0.5039, 0.7459, 0.5234, 0.7798, 0.5123, 0.7844, 0.4943, 0.7532, 0.2937, 0.7182, 0.3276, 0.6987, 0.3322, 0.7098, 0.3011, 0.7278, 0.2364, 0.8176, 0.2465, 0.7798, 0.2577, 0.7844, 0.2484, 0.8192, 0.4423, 0.6986, 0.4762, 0.7182, 0.4688, 0.7278, 0.4377, 0.7098, 0.2465, 0.7798, 0.2661, 0.7459, 0.2757, 0.7533, 0.2577, 0.7844, 0.2465, 0.8945, 0.2364, 0.8567, 0.2484, 0.8551, 0.2577, 0.8899, 0.3654, 0.6885, 0.4045, 0.6885, 0.4029, 0.7005, 0.367, 0.7005, 0.2364, 0.8567, 0.2364, 0.8176, 0.2484, 0.8192, 0.2484, 0.8551, 0.2661, 0.9284, 0.2465, 0.8945, 0.2577, 0.8899, 0.2757, 0.921, 0.3276, 0.9756, 0.2937, 0.956, 0.3011, 0.9465, 0.3322, 0.9644, 0.4045, 0.9857, 0.3654, 0.9857, 0.367, 0.9737, 0.4029, 0.9737, 0.2937, 0.956, 0.2661, 0.9284, 0.2757, 0.921, 0.3011, 0.9465, 0.3654, 0.9857, 0.3276, 0.9756, 0.3322, 0.9644, 0.367, 0.9737, 0.4423, 0.9756, 0.4045, 0.9857, 0.4029, 0.9737, 0.4377, 0.9644, 0.4762, 0.956, 0.4423, 0.9756, 0.4377, 0.9644, 0.4688, 0.9464, 0.5234, 0.8945, 0.5039, 0.9284, 0.4943, 0.921, 0.5123, 0.8899, 0.5335, 0.8176, 0.5335, 0.8567, 0.5216, 0.8371, 0.5039, 0.9284, 0.4762, 0.956, 0.4688, 0.9464, 0.4943, 0.921, 0.5335, 0.8567, 0.5234, 0.8945, 0.5123, 0.8899, 0.5216, 0.8371, 0.4045, 0.6885, 0.4423, 0.6986, 0.4377, 0.7098, 0.4029, 0.7005, 0.5234, 0.7798, 0.5335, 0.8176, 0.5216, 0.8371, 0.5123, 0.7844, 0.4762, 0.7182, 0.5039, 0.7459, 0.4943, 0.7532, 0.4688, 0.7278, 0.3529, 0.7133, 0.3222, 0.7261, 0.3233, 0.7497, 0.3758, 0.7279, 0.5114, 0.8535, 0.4989, 0.8226, 0.4915, 0.8791, 0.2957, 0.7465, 0.2754, 0.773, 0.2888, 0.7949, 0.3233, 0.7497, 0.2627, 0.8038, 0.2583, 0.837, 0.2814, 0.8513, 0.2888, 0.7949, 0.2627, 0.8701, 0.2754, 0.901, 0.3031, 0.9039, 0.2814, 0.8513, 0.2957, 0.9275, 0.3222, 0.9478, 0.3481, 0.9386, 0.3031, 0.9039, 0.4965, 0.773, 0.4772, 0.77, 0.4989, 0.8226, 0.5093, 0.8038, 0.3529, 0.9606, 0.386, 0.9649, 0.4045, 0.946, 0.3481, 0.9386, 0.4498, 0.7261, 0.4321, 0.7353, 0.4772, 0.77, 0.4762, 0.7465, 0.419, 0.9606, 0.4498, 0.9478, 0.4569, 0.9242, 0.4045, 0.946, 0.419, 0.7133, 0.386, 0.709, 0.3758, 0.7279, 0.4321, 0.7353, 0.4762, 0.9275, 0.4965, 0.901, 0.4915, 0.8791, 0.4569, 0.9242, 0.2957, 0.9275, 0.3031, 0.9039, 0.2754, 0.901, 0.5114, 0.8535, 0.5093, 0.8038, 0.4989, 0.8226, 0.3529, 0.9606, 0.3481, 0.9386, 0.3222, 0.9478, 0.4965, 0.773, 0.4762, 0.7465, 0.4772, 0.77, 0.386, 0.9649, 0.419, 0.9606, 0.4045, 0.946, 0.4498, 0.7261, 0.419, 0.7133, 0.4321, 0.7353, 0.4498, 0.9478, 0.4762, 0.9275, 0.4569, 0.9242, 0.386, 0.709, 0.3529, 0.7133, 0.3758, 0.7279, 0.4965, 0.901, 0.5114, 0.8535, 0.4915, 0.8791, 0.3222, 0.7261, 0.2957, 0.7465, 0.3233, 0.7497, 0.2754, 0.773, 0.2627, 0.8038, 0.2888, 0.7949, 0.2583, 0.837, 0.2627, 0.8701, 0.2814, 0.8513, 0.3481, 0.9386, 0.4045, 0.946, 0.4023, 0.9085, 0.4045, 0.946, 0.4569, 0.9242, 0.4023, 0.9085, 0.4772, 0.77, 0.4321, 0.7353, 0.4512, 0.7902, 0.4569, 0.9242, 0.4608, 0.8635, 0.4023, 0.9085, 0.2888, 0.7949, 0.2814, 0.8513, 0.3245, 0.8069, 0.4321, 0.7353, 0.383, 0.7619, 0.4512, 0.7902, 0.4569, 0.9242, 0.4915, 0.8791, 0.4608, 0.8635, 0.2814, 0.8513, 0.3342, 0.8802, 0.3245, 0.8069, 0.4321, 0.7353, 0.3758, 0.7279, 0.383, 0.7619, 0.2814, 0.8513, 0.3031, 0.9039, 0.3342, 0.8802, 0.4915, 0.8791, 0.4989, 0.8226, 0.4608, 0.8635, 0.3758, 0.7279, 0.3233, 0.7497, 0.383, 0.7619, 0.4989, 0.8226, 0.4512, 0.7902, 0.4608, 0.8635, 0.3031, 0.9039, 0.3481, 0.9386, 0.3342, 0.8802, 0.3233, 0.7497, 0.3245, 0.8069, 0.383, 0.7619, 0.4989, 0.8226, 0.4772, 0.77, 0.4512, 0.7902, 0.3481, 0.9386, 0.4023, 0.9085, 0.3342, 0.8802, 0.3233, 0.7497, 0.2888, 0.7949, 0.3245, 0.8069, 0.4023, 0.9085, 0.4608, 0.8635, 0.3946, 0.8352, 0.4512, 0.7902, 0.383, 0.7619, 0.3946, 0.8352, 0.3245, 0.8069, 0.3342, 0.8802, 0.3946, 0.8352, 0.4608, 0.8635, 0.4512, 0.7902, 0.3946, 0.8352, 0.383, 0.7619, 0.3245, 0.8069, 0.3946, 0.8352, 0.3342, 0.8802, 0.4023, 0.9085, 0.3946, 0.8352, 0.5841, 0.1342, 0.5837, 0.1673, 0.5741, 0.1672, 0.5743, 0.1341, 0.8192, 0.1797, 0.8108, 0.1741, 0.8144, 0.1637, 0.8252, 0.1709, 0.548, 0.1676, 0.5556, 0.1673, 0.5574, 0.1757, 0.5504, 0.1758, 0.8308, 0.1793, 0.8192, 0.1797, 0.8252, 0.1709, 0.8422, 0.1937, 0.8337, 0.1962, 0.8302, 0.1893, 0.8378, 0.187, 0.8503, 0.1892, 0.8422, 0.1937, 0.8378, 0.187, 0.8452, 0.1829, 0.8423, 0.1729, 0.8308, 0.1793, 0.8252, 0.1709, 0.84, 0.1627, 0.8577, 0.1829, 0.8503, 0.1892, 0.8452, 0.1829, 0.8518, 0.1772, 0.8636, 0.1754, 0.8577, 0.1829, 0.8518, 0.1772, 0.8572, 0.1704, 0.8508, 0.1622, 0.8423, 0.1729, 0.84, 0.1627, 0.8679, 0.1671, 0.8636, 0.1754, 0.8572, 0.1704, 0.861, 0.1629, 0.8701, 0.1585, 0.8679, 0.1671, 0.861, 0.1629, 0.863, 0.1552, 0.8539, 0.1502, 0.8508, 0.1622, 0.84, 0.1627, 0.844, 0.1472, 0.6708, 0.1647, 0.6785, 0.165, 0.6759, 0.1733, 0.669, 0.173, 0.6619, 0.1645, 0.6708, 0.1647, 0.669, 0.173, 0.6609, 0.1728, 0.8509, 0.1399, 0.8539, 0.1502, 0.844, 0.1472, 0.6523, 0.1644, 0.6619, 0.1645, 0.6609, 0.1728, 0.6523, 0.1727, 0.6428, 0.1644, 0.6523, 0.1644, 0.6523, 0.1727, 0.6436, 0.1727, 0.7221, 0.1958, 0.7132, 0.1987, 0.7073, 0.1894, 0.7188, 0.1857, 0.6338, 0.1645, 0.6428, 0.1644, 0.6436, 0.1727, 0.6355, 0.1728, 0.6261, 0.1647, 0.6338, 0.1645, 0.6355, 0.1728, 0.6286, 0.173, 0.7285, 0.1867, 0.7221, 0.1958, 0.7188, 0.1857, 0.7471, 0.1869, 0.744, 0.195, 0.7361, 0.1934, 0.7388, 0.1861, 0.7485, 0.1778, 0.7471, 0.1869, 0.7388, 0.1861, 0.7401, 0.1778, 0.7306, 0.1737, 0.7285, 0.1867, 0.7188, 0.1857, 0.7215, 0.169, 0.7482, 0.1682, 0.7485, 0.1778, 0.7401, 0.1778, 0.7399, 0.1692, 0.7463, 0.1587, 0.7482, 0.1682, 0.7399, 0.1692, 0.7381, 0.1606, 0.7278, 0.1604, 0.7306, 0.1737, 0.7215, 0.169, 0.7427, 0.1502, 0.7463, 0.1587, 0.7381, 0.1606, 0.7349, 0.1529, 0.7378, 0.143, 0.7427, 0.1502, 0.7349, 0.1529, 0.7305, 0.1464, 0.7208, 0.1503, 0.7278, 0.1604, 0.7215, 0.169, 0.7126, 0.1561, 0.5927, 0.1676, 0.6003, 0.1679, 0.5978, 0.1761, 0.5908, 0.1758, 0.5837, 0.1673, 0.5927, 0.1676, 0.5908, 0.1758, 0.5827, 0.1757, 0.7117, 0.1461, 0.7208, 0.1503, 0.7126, 0.1561, 0.5645, 0.1672, 0.5741, 0.1672, 0.5741, 0.1756, 0.5654, 0.1756, 0.5556, 0.1673, 0.5645, 0.1672, 0.5654, 0.1756, 0.5574, 0.1757, 0.8252, 0.1709, 0.8144, 0.1637, 0.8184, 0.1482, 0.8332, 0.1399, 0.844, 0.1472, 0.84, 0.1627, 0.5775, 0.1825, 0.564, 0.1825, 0.5654, 0.1756, 0.5741, 0.1756, 0.8192, 0.1797, 0.8228, 0.1895, 0.8162, 0.1878, 0.8192, 0.1797, 0.8308, 0.1793, 0.8302, 0.1893, 0.8228, 0.1895, 0.8308, 0.1793, 0.8378, 0.187, 0.8302, 0.1893, 0.8308, 0.1793, 0.8423, 0.1729, 0.8452, 0.1829, 0.8378, 0.187, 0.8423, 0.1729, 0.8518, 0.1772, 0.8452, 0.1829, 0.8423, 0.1729, 0.8508, 0.1622, 0.8572, 0.1704, 0.8518, 0.1772, 0.8508, 0.1622, 0.861, 0.1629, 0.8572, 0.1704, 0.8508, 0.1622, 0.8539, 0.1502, 0.863, 0.1552, 0.861, 0.1629, 0.8539, 0.1502, 0.8631, 0.1478, 0.863, 0.1552, 0.8539, 0.1502, 0.8509, 0.1399, 0.8611, 0.1413, 0.8631, 0.1478, 0.6557, 0.1797, 0.6523, 0.1727, 0.6609, 0.1728, 0.6557, 0.1797, 0.6421, 0.1797, 0.6436, 0.1727, 0.6523, 0.1727, 0.7221, 0.1958, 0.732, 0.1993, 0.7269, 0.2033, 0.7221, 0.1958, 0.7285, 0.1867, 0.7361, 0.1934, 0.732, 0.1993, 0.7285, 0.1867, 0.7388, 0.1861, 0.7361, 0.1934, 0.7285, 0.1867, 0.7306, 0.1737, 0.7401, 0.1778, 0.7388, 0.1861, 0.7306, 0.1737, 0.7399, 0.1692, 0.7401, 0.1778, 0.7306, 0.1737, 0.7278, 0.1604, 0.7381, 0.1606, 0.7399, 0.1692, 0.7278, 0.1604, 0.7349, 0.1529, 0.7381, 0.1606, 0.7278, 0.1604, 0.7208, 0.1503, 0.7305, 0.1464, 0.7349, 0.1529, 0.7208, 0.1503, 0.7251, 0.1417, 0.7305, 0.1464, 0.7208, 0.1503, 0.7117, 0.1461, 0.7193, 0.139, 0.7251, 0.1417, 0.5775, 0.1825, 0.5741, 0.1756, 0.5827, 0.1757, 0.5741, 0.1672, 0.5837, 0.1673, 0.5827, 0.1757, 0.5741, 0.1756, 0.698, 0.06093, 0.693, 0.07214, 0.7108, 0.07195, 0.7055, 0.06085, 0.7521, 0.0623, 0.7596, 0.06238, 0.7649, 0.05128, 0.7471, 0.05109, 0.7861, 0.08753, 0.7927, 0.09936, 0.7992, 0.08413, 0.7273, 0.08768, 0.7143, 0.084, 0.7205, 0.09936, 0.7596, 0.06238, 0.7861, 0.08753, 0.7992, 0.08413, 0.7649, 0.05128, 0.7273, 0.08768, 0.7521, 0.0623, 0.7471, 0.05109, 0.7143, 0.084, 0.7861, 0.08753, 0.7273, 0.08768, 0.7205, 0.09936, 0.7927, 0.09936, 0.732, 0.0357, 0.7451, 0.0391, 0.7386, 0.02387, 0.5718, 0.2367, 0.5718, 0.2543, 0.5883, 0.2546, 0.5882, 0.2368, 0.7055, 0.06085, 0.7108, 0.07195, 0.7451, 0.0391, 0.732, 0.0357, 0.6732, 0.03556, 0.6602, 0.03923, 0.693, 0.07214, 0.698, 0.06093, 0.732, 0.0357, 0.7386, 0.02387, 0.6663, 0.02387, 0.6732, 0.03556, 0.4515, 0.1874, 0.4568, 0.1874, 0.4568, 0.1421, 0.4515, 0.1421, 0.4647, 0.1788, 0.47, 0.1788, 0.47, 0.126, 0.4647, 0.126, 0.4515, 0.1421, 0.4568, 0.1421, 0.4568, 0.126, 0.4515, 0.126, 0.6143, 0.6138, 0.62, 0.6138, 0.62, 0.6066, 0.6143, 0.6066, 0.5298, 0.5702, 0.5241, 0.5702, 0.5241, 0.6177, 0.5298, 0.6177, 0.9474, 0.1142, 0.9474, 0.1195, 0.9809, 0.1195, 0.9809, 0.1142, 0.6498, 0.2546, 0.655, 0.2546, 0.655, 0.238, 0.6498, 0.238, 0.6143, 0.6066, 0.62, 0.6066, 0.62, 0.5689, 0.6143, 0.5689, 0.5151, 0.1373, 0.5098, 0.1373, 0.5098, 0.2022, 0.5151, 0.2022, 0.5151, 0.125, 0.5098, 0.125, 0.5098, 0.1373, 0.5151, 0.1373, 0.4596, 0.2546, 0.4596, 0.2411, 0.4441, 0.2411, 0.4441, 0.2546, 0.5058, 0.5175, 0.5058, 0.5312, 0.5187, 0.5321, 0.5187, 0.5166, 0.6398, 0.06063, 0.6472, 0.06071, 0.6525, 0.0496, 0.6347, 0.04941, 0.5857, 0.05926, 0.5806, 0.07047, 0.5984, 0.07028, 0.5931, 0.05918, 0.6197, 0.03403, 0.6328, 0.03743, 0.6263, 0.0222, 0.5609, 0.03388, 0.554, 0.0222, 0.5479, 0.03756, 0.5931, 0.05918, 0.5984, 0.07028, 0.6328, 0.03743, 0.6197, 0.03403, 0.5609, 0.03388, 0.5479, 0.03756, 0.5806, 0.07047, 0.5857, 0.05926, 0.6197, 0.03403, 0.6263, 0.0222, 0.554, 0.0222, 0.5609, 0.03388, 0.6738, 0.08586, 0.6804, 0.09769, 0.6869, 0.08246, 0.6472, 0.06071, 0.6738, 0.08586, 0.6869, 0.08246, 0.6525, 0.0496, 0.615, 0.086, 0.6398, 0.06063, 0.6347, 0.04941, 0.602, 0.08232, 0.6738, 0.08586, 0.615, 0.086, 0.6081, 0.09769, 0.6804, 0.09769, 0.4818, 0.1874, 0.4818, 0.1421, 0.4765, 0.1421, 0.4765, 0.1874, 0.3631, 0.6273, 0.3631, 0.5702, 0.3574, 0.5702, 0.3574, 0.6273, 0.4818, 0.1421, 0.4818, 0.126, 0.4765, 0.126, 0.4765, 0.1421, 0.6295, 0.5689, 0.6295, 0.5762, 0.6352, 0.5762, 0.6352, 0.5689, 0.5028, 0.5702, 0.5028, 0.6177, 0.5085, 0.6177, 0.5085, 0.5702, 0.9809, 0.1302, 0.9474, 0.1302, 0.9474, 0.1355, 0.9809, 0.1355, 0.564, 0.5155, 0.564, 0.5321, 0.5693, 0.5321, 0.5693, 0.5155, 0.6295, 0.5762, 0.6295, 0.6138, 0.6352, 0.6138, 0.6352, 0.5762, 0.492, 0.139, 0.492, 0.2039, 0.4972, 0.2039, 0.4972, 0.139, 0.492, 0.1267, 0.492, 0.139, 0.4972, 0.139, 0.4972, 0.1267, 0.5352, 0.5321, 0.5485, 0.5321, 0.5485, 0.5166, 0.5352, 0.5166, 0.61, 0.237, 0.61, 0.2546, 0.6265, 0.2545, 0.6266, 0.2367, 0.4441, 0.2411, 0.4596, 0.2411, 0.4586, 0.2284, 0.4451, 0.2284, 0.5212, 0.2301, 0.5256, 0.2537, 0.5223, 0.2516, 0.52, 0.2397, 0.6428, 0.02169, 0.6528, 0.02841, 0.6428, 0.03513, 0.8503, 0.1892, 0.8577, 0.1829, 0.8599, 0.1944, 0.8577, 0.1829, 0.8636, 0.1754, 0.8692, 0.1847, 0.5913, 0.1036, 0.5891, 0.09675, 0.5913, 0.08991, 0.5256, 0.2537, 0.5159, 0.2546, 0.5223, 0.2516, 0.4789, 0.2301, 0.4886, 0.231, 0.4853, 0.2332, 0.7353, 0.9859, 0.7399, 0.9671, 0.7846, 0.9725, 0.7846, 0.9919, 0.8405, 0.8934, 0.8142, 0.9033, 0.7916, 0.804, 0.8655, 0.8761, 0.8405, 0.8934, 0.7916, 0.804, 0.7993, 0.7987, 0.8842, 0.8551, 0.8655, 0.8761, 0.7993, 0.7987, 0.8983, 0.8282, 0.8842, 0.8551, 0.7993, 0.7987, 0.8036, 0.7904, 0.905, 0.8009, 0.8983, 0.8282, 0.8036, 0.7904, 0.905, 0.7705, 0.905, 0.8009, 0.8036, 0.7904, 0.8036, 0.781, 0.8983, 0.7432, 0.905, 0.7705, 0.8036, 0.781, 0.8842, 0.7163, 0.8983, 0.7432, 0.8036, 0.781, 0.7993, 0.7727, 0.8655, 0.6952, 0.8842, 0.7163, 0.7993, 0.7727, 0.8405, 0.678, 0.8655, 0.6952, 0.7993, 0.7727, 0.7916, 0.7674, 0.8142, 0.668, 0.8405, 0.678, 0.7916, 0.7674, 0.784, 0.6643, 0.8142, 0.668, 0.7916, 0.7674, 0.7823, 0.7662, 0.7562, 0.6677, 0.784, 0.6643, 0.7823, 0.7662, 0.7277, 0.6785, 0.7562, 0.6677, 0.7823, 0.7662, 0.7735, 0.7696, 0.7046, 0.6945, 0.7277, 0.6785, 0.7735, 0.7696, 0.6844, 0.7172, 0.7046, 0.6945, 0.7735, 0.7696, 0.7673, 0.7766, 0.6714, 0.7421, 0.6844, 0.7172, 0.7673, 0.7766, 0.6641, 0.7716, 0.6714, 0.7421, 0.7673, 0.7766, 0.765, 0.7857, 0.6641, 0.7997, 0.6641, 0.7716, 0.765, 0.7857, 0.6714, 0.8293, 0.6641, 0.7997, 0.765, 0.7857, 0.7673, 0.7948, 0.6844, 0.8541, 0.6714, 0.8293, 0.7673, 0.7948, 0.7046, 0.8769, 0.6844, 0.8541, 0.7673, 0.7948, 0.7735, 0.8018, 0.7277, 0.8928, 0.7046, 0.8769, 0.7735, 0.8018, 0.9893, 0.8105, 0.9701, 0.8082, 0.9701, 0.7632, 0.9893, 0.7608, 0.7562, 0.9036, 0.7277, 0.8928, 0.7735, 0.8018, 0.7823, 0.8051, 0.784, 0.907, 0.7562, 0.9036, 0.7823, 0.8051, 0.8804, 0.6031, 0.8714, 0.6203, 0.8293, 0.6043, 0.834, 0.5855, 0.6479, 0.6314, 0.6607, 0.6459, 0.6309, 0.6796, 0.6149, 0.6686, 0.5918, 0.8588, 0.61, 0.8519, 0.6309, 0.8918, 0.6149, 0.9028, 0.834, 0.9859, 0.8293, 0.9671, 0.8714, 0.9511, 0.8804, 0.9682, 0.9543, 0.9028, 0.9384, 0.8918, 0.9593, 0.8519, 0.9774, 0.8588, 0.9543, 0.6686, 0.9384, 0.6796, 0.9085, 0.6459, 0.9214, 0.6314, 0.7353, 0.5855, 0.7399, 0.6043, 0.6978, 0.6203, 0.6888, 0.6031, 0.5799, 0.7608, 0.5992, 0.7632, 0.5992, 0.8082, 0.5799, 0.8105, 0.6888, 0.9682, 0.6978, 0.9511, 0.7399, 0.9671, 0.7353, 0.9859, 0.8804, 0.9682, 0.8714, 0.9511, 0.9085, 0.9255, 0.9214, 0.94, 0.9893, 0.7608, 0.9701, 0.7632, 0.9593, 0.7194, 0.9774, 0.7126, 0.834, 0.5855, 0.8293, 0.6043, 0.7846, 0.5989, 0.7846, 0.5795, 0.6149, 0.6686, 0.6309, 0.6796, 0.61, 0.7194, 0.5918, 0.7126, 0.6149, 0.9028, 0.6309, 0.8918, 0.6607, 0.9255, 0.6479, 0.94, 0.9774, 0.8588, 0.9593, 0.8519, 0.9701, 0.8082, 0.9893, 0.8105, 0.9214, 0.6314, 0.9085, 0.6459, 0.8714, 0.6203, 0.8804, 0.6031, 0.6888, 0.6031, 0.6978, 0.6203, 0.6607, 0.6459, 0.6479, 0.6314, 0.5799, 0.8105, 0.5992, 0.8082, 0.61, 0.8519, 0.5918, 0.8588, 0.9214, 0.94, 0.9085, 0.9255, 0.9384, 0.8918, 0.9543, 0.9028, 0.9774, 0.7126, 0.9593, 0.7194, 0.9384, 0.6796, 0.9543, 0.6686, 0.7846, 0.9919, 0.7846, 0.9725, 0.8293, 0.9671, 0.834, 0.9859, 0.7846, 0.5795, 0.7846, 0.5989, 0.7399, 0.6043, 0.7353, 0.5855, 0.5918, 0.7126, 0.61, 0.7194, 0.5992, 0.7632, 0.5799, 0.7608, 0.6479, 0.94, 0.6607, 0.9255, 0.6978, 0.9511, 0.6888, 0.9682, 0.9791, 0.01537, 0.9816, 0.02232, 0.9469, 0.02237, 0.9444, 0.01542, 0.4431, 0.5703, 0.4487, 0.5706, 0.4487, 0.6219, 0.4431, 0.6216, 0.9444, 0.06006, 0.9457, 0.05244, 0.981, 0.05244, 0.9798, 0.06006, 0.9816, 0.02232, 0.9816, 0.03016, 0.9469, 0.03021, 0.9469, 0.02237, 0.4268, 0.5703, 0.4352, 0.5702, 0.4352, 0.6215, 0.4268, 0.6215, 0.3917, 0.6219, 0.3833, 0.6218, 0.3833, 0.5706, 0.3917, 0.5706, 0.4198, 0.5705, 0.4268, 0.5703, 0.4268, 0.6215, 0.4198, 0.6217, 0.3833, 0.6218, 0.3763, 0.6216, 0.3763, 0.5704, 0.3833, 0.5706, 0.4352, 0.5702, 0.4431, 0.5703, 0.4431, 0.6216, 0.4352, 0.6215, 0.3996, 0.6218, 0.3917, 0.6219, 0.3917, 0.5706, 0.3996, 0.5705, 0.9457, 0.05244, 0.9444, 0.04483, 0.9798, 0.04483, 0.981, 0.05244, 0.9816, 0.03016, 0.9791, 0.0371, 0.9444, 0.03715, 0.9469, 0.03021, 0.4052, 0.6215, 0.3996, 0.6218, 0.3996, 0.5705, 0.4052, 0.5702, 0.8293, 0.9671, 0.7846, 0.9725, 0.7845, 0.9507, 0.8242, 0.9458, 0.8242, 0.9458, 0.7845, 0.9507, 0.7843, 0.9313, 0.8198, 0.927, 0.8198, 0.927, 0.7843, 0.9313, 0.784, 0.907, 0.8142, 0.9033, 0.8714, 0.9511, 0.8293, 0.9671, 0.8242, 0.9458, 0.8612, 0.9318, 0.8612, 0.9318, 0.8242, 0.9458, 0.8198, 0.927, 0.852, 0.9147, 0.852, 0.9147, 0.8198, 0.927, 0.8142, 0.9033, 0.8405, 0.8934, 0.9085, 0.9255, 0.8714, 0.9511, 0.8612, 0.9318, 0.8941, 0.9091, 0.8941, 0.9091, 0.8612, 0.9318, 0.852, 0.9147, 0.8814, 0.8945, 0.8814, 0.8945, 0.852, 0.9147, 0.8405, 0.8934, 0.8655, 0.8761, 0.9384, 0.8918, 0.9085, 0.9255, 0.8941, 0.9091, 0.9204, 0.8795, 0.9204, 0.8795, 0.8941, 0.9091, 0.8814, 0.8945, 0.9043, 0.8686, 0.9043, 0.8686, 0.8814, 0.8945, 0.8655, 0.8761, 0.8842, 0.8551, 0.9593, 0.8519, 0.9384, 0.8918, 0.9204, 0.8795, 0.9389, 0.8441, 0.9389, 0.8441, 0.9204, 0.8795, 0.9043, 0.8686, 0.9209, 0.837, 0.9209, 0.837, 0.9043, 0.8686, 0.8842, 0.8551, 0.8983, 0.8282, 0.9701, 0.8082, 0.9593, 0.8519, 0.9389, 0.8441, 0.9484, 0.8057, 0.9484, 0.8057, 0.9389, 0.8441, 0.9209, 0.837, 0.9291, 0.8035, 0.9291, 0.8035, 0.9209, 0.837, 0.8983, 0.8282, 0.905, 0.8009, 0.9701, 0.7632, 0.9701, 0.8082, 0.9484, 0.8057, 0.9484, 0.7657, 0.9484, 0.7657, 0.9484, 0.8057, 0.9291, 0.8035, 0.9291, 0.7678, 0.9291, 0.7678, 0.9291, 0.8035, 0.905, 0.8009, 0.905, 0.7705, 0.9593, 0.7194, 0.9701, 0.7632, 0.9484, 0.7657, 0.9389, 0.7273, 0.9389, 0.7273, 0.9484, 0.7657, 0.9291, 0.7678, 0.9209, 0.7343, 0.9209, 0.7343, 0.9291, 0.7678, 0.905, 0.7705, 0.8983, 0.7432, 0.9384, 0.6796, 0.9593, 0.7194, 0.9389, 0.7273, 0.9204, 0.6919, 0.9204, 0.6919, 0.9389, 0.7273, 0.9209, 0.7343, 0.9043, 0.7027, 0.9043, 0.7027, 0.9209, 0.7343, 0.8983, 0.7432, 0.8842, 0.7163, 0.9085, 0.6459, 0.9384, 0.6796, 0.9204, 0.6919, 0.8941, 0.6623, 0.8941, 0.6623, 0.9204, 0.6919, 0.9043, 0.7027, 0.8814, 0.6769, 0.8814, 0.6769, 0.9043, 0.7027, 0.8842, 0.7163, 0.8655, 0.6952, 0.8714, 0.6203, 0.9085, 0.6459, 0.8941, 0.6623, 0.8612, 0.6396, 0.8612, 0.6396, 0.8941, 0.6623, 0.8814, 0.6769, 0.852, 0.6566, 0.852, 0.6566, 0.8814, 0.6769, 0.8655, 0.6952, 0.8405, 0.678, 0.8293, 0.6043, 0.8714, 0.6203, 0.8612, 0.6396, 0.8242, 0.6255, 0.8242, 0.6255, 0.8612, 0.6396, 0.852, 0.6566, 0.8198, 0.6444, 0.8198, 0.6444, 0.852, 0.6566, 0.8405, 0.678, 0.8142, 0.668, 0.7846, 0.5989, 0.8293, 0.6043, 0.8242, 0.6255, 0.7845, 0.6207, 0.7845, 0.6207, 0.8242, 0.6255, 0.8198, 0.6444, 0.7843, 0.6401, 0.7843, 0.6401, 0.8198, 0.6444, 0.8142, 0.668, 0.784, 0.6643, 0.7399, 0.6043, 0.7846, 0.5989, 0.7845, 0.6207, 0.7452, 0.6255, 0.7452, 0.6255, 0.7845, 0.6207, 0.7843, 0.6401, 0.7501, 0.6443, 0.7501, 0.6443, 0.7843, 0.6401, 0.784, 0.6643, 0.7562, 0.6677, 0.6978, 0.6203, 0.7399, 0.6043, 0.7452, 0.6255, 0.7079, 0.6396, 0.7079, 0.6396, 0.7452, 0.6255, 0.7501, 0.6443, 0.7167, 0.6569, 0.7167, 0.6569, 0.7501, 0.6443, 0.7562, 0.6677, 0.7277, 0.6785, 0.6607, 0.6459, 0.6978, 0.6203, 0.7079, 0.6396, 0.6753, 0.6621, 0.6753, 0.6621, 0.7079, 0.6396, 0.7167, 0.6569, 0.6883, 0.6765, 0.6883, 0.6765, 0.7167, 0.6569, 0.7277, 0.6785, 0.7046, 0.6945, 0.6309, 0.6796, 0.6607, 0.6459, 0.6753, 0.6621, 0.6488, 0.692, 0.6488, 0.692, 0.6753, 0.6621, 0.6883, 0.6765, 0.6646, 0.7032, 0.6646, 0.7032, 0.6883, 0.6765, 0.7046, 0.6945, 0.6844, 0.7172, 0.61, 0.7194, 0.6309, 0.6796, 0.6488, 0.692, 0.6304, 0.7271, 0.6304, 0.7271, 0.6488, 0.692, 0.6646, 0.7032, 0.6486, 0.7338, 0.6486, 0.7338, 0.6646, 0.7032, 0.6844, 0.7172, 0.6714, 0.7421, 0.5992, 0.7632, 0.61, 0.7194, 0.6304, 0.7271, 0.6208, 0.7659, 0.6208, 0.7659, 0.6304, 0.7271, 0.6486, 0.7338, 0.6401, 0.7684, 0.6401, 0.7684, 0.6486, 0.7338, 0.6714, 0.7421, 0.6641, 0.7716, 0.5992, 0.8082, 0.5992, 0.7632, 0.6208, 0.7659, 0.6208, 0.8055, 0.6208, 0.8055, 0.6208, 0.7659, 0.6401, 0.7684, 0.6401, 0.8029, 0.6401, 0.8029, 0.6401, 0.7684, 0.6641, 0.7716, 0.6641, 0.7997, 0.61, 0.8519, 0.5992, 0.8082, 0.6208, 0.8055, 0.6304, 0.8443, 0.6304, 0.8443, 0.6208, 0.8055, 0.6401, 0.8029, 0.6486, 0.8376, 0.6486, 0.8376, 0.6401, 0.8029, 0.6641, 0.7997, 0.6714, 0.8293, 0.6309, 0.8918, 0.61, 0.8519, 0.6304, 0.8443, 0.6488, 0.8793, 0.6488, 0.8793, 0.6304, 0.8443, 0.6486, 0.8376, 0.6646, 0.8681, 0.6646, 0.8681, 0.6486, 0.8376, 0.6714, 0.8293, 0.6844, 0.8541, 0.6607, 0.9255, 0.6309, 0.8918, 0.6488, 0.8793, 0.6753, 0.9092, 0.6753, 0.9092, 0.6488, 0.8793, 0.6646, 0.8681, 0.6883, 0.8949, 0.6883, 0.8949, 0.6646, 0.8681, 0.6844, 0.8541, 0.7046, 0.8769, 0.6978, 0.9511, 0.6607, 0.9255, 0.6753, 0.9092, 0.7079, 0.9317, 0.7079, 0.9317, 0.6753, 0.9092, 0.6883, 0.8949, 0.7167, 0.9144, 0.7167, 0.9144, 0.6883, 0.8949, 0.7046, 0.8769, 0.7277, 0.8928, 0.7399, 0.9671, 0.6978, 0.9511, 0.7079, 0.9317, 0.7452, 0.9459, 0.7452, 0.9459, 0.7079, 0.9317, 0.7167, 0.9144, 0.7501, 0.9271, 0.7501, 0.9271, 0.7167, 0.9144, 0.7277, 0.8928, 0.7562, 0.9036, 0.7846, 0.9725, 0.7399, 0.9671, 0.7452, 0.9459, 0.7845, 0.9507, 0.7845, 0.9507, 0.7452, 0.9459, 0.7501, 0.9271, 0.7843, 0.9313, 0.7843, 0.9313, 0.7501, 0.9271, 0.7562, 0.9036, 0.784, 0.907, 0.8142, 0.9033, 0.784, 0.907, 0.7823, 0.8051, 0.7916, 0.804, 0.8873, 0.07589, 0.8873, 0.02954, 0.9119, 0.02954, 0.9119, 0.07589, 0.1612, 0.7536, 0.07268, 0.7536, 0.05869, 0.7513, 0.05141, 0.7448, 0.05195, 0.735, 0.06022, 0.7235, 0.1311, 0.6526, 0.1427, 0.6444, 0.1524, 0.6438, 0.1589, 0.6511, 0.1612, 0.6651, 0.01276, 0.6166, 0.1012, 0.6166, 0.1152, 0.6189, 0.1225, 0.6254, 0.1219, 0.6351, 0.1137, 0.6467, 0.04282, 0.7176, 0.03132, 0.7259, 0.02157, 0.7264, 0.01505, 0.7191, 0.01276, 0.7051, 0.8873, 0.07589, 0.9119, 0.07589, 0.9119, 0.08239, 0.8873, 0.08239, 0.8873, 0.08239, 0.9119, 0.08239, 0.9119, 0.08586, 0.8873, 0.08586, 0.8878, 0.109, 0.9124, 0.109, 0.9124, 0.1136, 0.8878, 0.1136, 0.8878, 0.1136, 0.9124, 0.1136, 0.9124, 0.119, 0.8878, 0.119, 0.5481, 0.2546, 0.5481, 0.23, 0.5533, 0.23, 0.5533, 0.2546, 0.5533, 0.2546, 0.5533, 0.23, 0.5578, 0.23, 0.5578, 0.2546, 0.8873, 0.01985, 0.9119, 0.01985, 0.9119, 0.02311, 0.8873, 0.02311, 0.8873, 0.02311, 0.9119, 0.02311, 0.9119, 0.02954, 0.8873, 0.02954, 0.4021, 0.2546, 0.4021, 0.2241, 0.4267, 0.2241, 0.4267, 0.2546, 0.8878, 0.1489, 0.8878, 0.119, 0.9124, 0.119, 0.9124, 0.1489, 0.3854, 0.01665, 0.3908, 0.01381, 0.3965, 0.0147, 0.4013, 0.0191, 0.404, 0.02602, 0.4041, 0.03386, 0.4015, 0.04083, 0.3968, 0.04534, 0.3911, 0.04634, 0.3857, 0.04362, 0.3818, 0.03779, 0.3804, 0.03019, 0.3817, 0.02256, 0.3281, 0.01309, 0.3281, 0.27, 0.3133, 0.27, 0.3133, 0.01309, 0.2412, 0.27, 0.2412, 0.01303, 0.256, 0.01302, 0.256, 0.27, 0.2951, 0.01305, 0.2951, 0.27, 0.2804, 0.27, 0.2804, 0.01305, 0.2085, 0.2727, 0.2085, 0.01575, 0.2233, 0.01576, 0.2233, 0.2727, 0.1929, 0.4646, 0.1929, 0.4794, 0.1782, 0.4794, 0.1782, 0.4646, 0.1929, 0.3009, 0.1929, 0.3156, 0.1782, 0.3156, 0.1782, 0.3009, 0.08425, 0.5496, 0.08425, 0.2941, 0.09902, 0.2941, 0.09902, 0.5496, 0.03493, 0.2941, 0.03493, 0.5497, 0.02018, 0.5497, 0.02018, 0.2941, 0.05438, 0.5497, 0.05438, 0.2941, 0.06914, 0.2941, 0.06914, 0.5497, 0.3623, 0.01438, 0.3623, 0.27, 0.3475, 0.27, 0.3475, 0.01437, 0.1929, 0.441, 0.1929, 0.4557, 0.1782, 0.4557, 0.1782, 0.441, 0.1929, 0.3253, 0.1929, 0.34, 0.1782, 0.34, 0.1782, 0.3253, 0.04856, 0.2602, 0.04856, 0.01655, 0.06332, 0.01655, 0.06332, 0.2602, 0.09554, 0.01656, 0.09554, 0.2602, 0.08079, 0.2602, 0.08079, 0.01655, 0.01633, 0.26, 0.01631, 0.01655, 0.03107, 0.01655, 0.03109, 0.26, 0.115, 0.2612, 0.115, 0.01754, 0.1297, 0.01752, 0.1297, 0.2612, 0.1929, 0.3943, 0.1929, 0.4091, 0.1782, 0.4091, 0.1782, 0.3943, 0.1929, 0.3707, 0.1929, 0.3855, 0.1782, 0.3855, 0.1782, 0.3707, 0.1755, 0.269, 0.1755, 0.01752, 0.1903, 0.01752, 0.1903, 0.269, 0.1587, 0.2941, 0.1587, 0.5456, 0.1439, 0.5456, 0.1439, 0.2941, 0.1453, 0.2688, 0.1452, 0.01752, 0.16, 0.01752, 0.16, 0.2688, 0.1156, 0.5456, 0.1156, 0.2941, 0.1304, 0.2941, 0.1304, 0.5456, 0.1929, 0.418, 0.1929, 0.4327, 0.1782, 0.4327, 0.1782, 0.418, 0.1929, 0.3477, 0.1929, 0.3625, 0.1782, 0.3625, 0.1782, 0.3477, 0.1114, 0.9637, 0.1332, 0.9611, 0.1332, 0.7846, 0.1114, 0.782, 0.1332, 0.9611, 0.1537, 0.9533, 0.1537, 0.7924, 0.1332, 0.7846, 0.1537, 0.9533, 0.1717, 0.9409, 0.1717, 0.8049, 0.1537, 0.7924, 0.1717, 0.9409, 0.1862, 0.9245, 0.1862, 0.8213, 0.1717, 0.8049, 0.1862, 0.9245, 0.1964, 0.9051, 0.1964, 0.8406, 0.1862, 0.8213, 0.1964, 0.9051, 0.2016, 0.8838, 0.2016, 0.8619, 0.1964, 0.8406, 0.1114, 0.782, 0.08968, 0.7846, 0.08968, 0.9611, 0.1114, 0.9637, 0.08968, 0.7846, 0.0692, 0.7924, 0.0692, 0.9533, 0.08968, 0.9611, 0.0692, 0.7924, 0.05118, 0.8049, 0.05118, 0.9409, 0.0692, 0.9533, 0.05118, 0.8049, 0.03665, 0.8213, 0.03665, 0.9245, 0.05118, 0.9409, 0.03665, 0.8213, 0.02647, 0.8406, 0.02647, 0.9051, 0.03665, 0.9245, 0.02647, 0.8406, 0.02123, 0.8619, 0.02123, 0.8838, 0.02647, 0.9051, 0.7578, 0.2767, 0.6953, 0.2767, 0.6953, 0.2393, 0.7578, 0.2393, 0.7772, 0.2876, 0.677, 0.2876, 0.6817, 0.2831, 0.7725, 0.2831, 0.1935, 0.73, 0.1935, 0.6412, 0.2005, 0.6412, 0.2005, 0.73, 0.2123, 0.6412, 0.2123, 0.73, 0.2052, 0.73, 0.2052, 0.6412, 0.2469, 0.6937, 0.2469, 0.6406, 0.2539, 0.6406, 0.2539, 0.6937, 0.2619, 0.6941, 0.2619, 0.641, 0.269, 0.641, 0.269, 0.6941, 0.2835, 0.6406, 0.2835, 0.6857, 0.2765, 0.6857, 0.2765, 0.6406, 0.677, 0.2276, 0.7772, 0.2276, 0.7725, 0.2321, 0.6817, 0.2321, 0.677, 0.2876, 0.677, 0.2276, 0.6817, 0.2321, 0.6817, 0.2831, 0.7772, 0.2276, 0.7772, 0.2876, 0.7725, 0.2831, 0.7725, 0.2321, 0.3012, 0.6406, 0.3012, 0.6857, 0.2941, 0.6857, 0.2941, 0.6406, 0.2184, 0.7215, 0.2184, 0.6412, 0.2255, 0.6412, 0.2255, 0.7215, 0.2389, 0.6412, 0.2389, 0.7215, 0.2318, 0.7215, 0.2318, 0.6412])
me_plane_001.materials.append(mat_material)
me_plane_001.update()
me_plane_005 = bpy.data.meshes.new('Plane.005')
me_plane_005.from_pydata([(-0.006156, -0.01105, 0.004), (0.006156, -0.01105, 0.004), (-0.006156, 0.01105, 0.004), (0.006156, 0.01105, 0.004), (-0.006156, 0.0, 0.001), (0.006156, 0.0, 0.001), (-0.006156, -0.01102, -0.002), (0.006156, -0.01102, -0.002), (-0.006156, 0.01102, -0.002), (0.006156, 0.01102, -0.002), (-0.006156, 0.0, -0.003), (0.006156, 0.0, -0.003)], [], [(4, 5, 3, 2), (0, 1, 5, 4), (0, 6, 7, 1), (2, 8, 10, 4), (5, 11, 9, 3), (4, 10, 6, 0), (1, 7, 11, 5), (3, 9, 8, 2)])
_uv = me_plane_005.uv_layers.new(name='UVMap')
_uv.uv.foreach_set('vector', [0.2135, 0.4877, 0.3346, 0.4877, 0.3346, 0.5965, 0.2135, 0.5965, 0.2135, 0.3789, 0.3346, 0.3789, 0.3346, 0.4877, 0.2135, 0.4877, 0.2539, 0.3036, 0.2539, 0.3245, 0.211, 0.3245, 0.211, 0.3036, 0.2654, 0.3571, 0.2655, 0.3345, 0.3069, 0.3308, 0.3069, 0.3458, 0.3069, 0.3167, 0.3069, 0.3017, 0.3482, 0.3055, 0.3483, 0.328, 0.3069, 0.3458, 0.3069, 0.3308, 0.3482, 0.3345, 0.3483, 0.3571, 0.2654, 0.328, 0.2655, 0.3055, 0.3069, 0.3017, 0.3069, 0.3167, 0.2537, 0.3266, 0.2537, 0.3475, 0.2109, 0.3475, 0.2109, 0.3266])
me_plane_005.update()

# ---- objects
ob_lamp = bpy.data.objects.new('Lamp', me_plane_001)
ob_switch = bpy.data.objects.new('Switch', me_plane_005)

# ---- transforms, parenting, visibility, modifiers, constraints
ob_lamp.location = (0.0, 0.0, 0.0)
ob_lamp.rotation_euler = (-1.571, -2.22e-16, 2.22e-16)
_m = ob_lamp.modifiers.new('Auto Smooth', 'NODES')
_m.node_group = ng_auto_smooth
_gi = [s.identifier for s in ng_auto_smooth.interface.items_tree if s.item_type == 'SOCKET' and s.in_out == 'INPUT']
_m[_gi[1]] = 0.6981  # Angle
ob_switch.location = (-0.044, 0.0, 0.031)

# ---- collection membership
col_collection.objects.link(ob_lamp)
col_collection.objects.link(ob_switch)

# ---- scene / render settings (as saved in the file)
scene.frame_start = 1; scene.frame_end = 250; scene.frame_set(1)
scene.render.engine = 'CYCLES'
scene.cycles.sampling_pattern = 'TABULATED_SOBOL'
scene.cycles.bake_type = 'AO'
bpy.context.view_layer.update()

# ---- added for rendering (the .blend has no active camera and no usable light): camera, sun
cam_auto = bpy.data.cameras.new('AutoCamera')
cam_auto.lens = 50.0
cam_auto.sensor_width = 36.0
cam_auto.clip_end = 1000.0
ob_auto_camera = bpy.data.objects.new('AutoCamera', cam_auto)
scene.collection.objects.link(ob_auto_camera)
ob_auto_camera.location = (0.537353, -0.641421, 0.646532)
ob_auto_camera.rotation_euler = (1.09748, -7.21219e-08, 0.694738)
scene.camera = ob_auto_camera
light_auto_sun = bpy.data.lights.new('AutoSun', 'SUN')
light_auto_sun.energy = 3.0
light_auto_sun.angle = 0.0523599
ob_auto_sun = bpy.data.objects.new('AutoSun', light_auto_sun)
scene.collection.objects.link(ob_auto_sun)
ob_auto_sun.rotation_euler = (0.872665, 0.174533, 0.523599)
bpy.context.view_layer.update()
